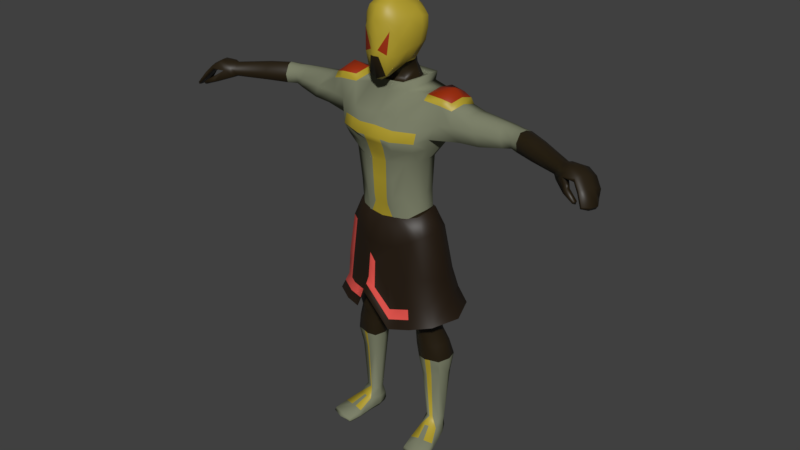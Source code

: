 # Source: raven.blend  (saved by Blender 2.81.16; exported with 4.5.12 LTS)
import bpy
from mathutils import Matrix  # noqa: F401  (used for matrix-valued properties, if any)

bpy.ops.wm.read_factory_settings(use_empty=True)
scene = bpy.context.scene
scene.name = 'Scene'

# ---- materials (node trees are filled in below, after node groups)
mat_material = bpy.data.materials.new('Material')
mat_material.alpha_threshold = 0.0
mat_material.use_transparent_shadow = False
mat_material.diffuse_color = (0.2071, 0.2215, 0.1463, 1.0)
mat_material.roughness = 0.5
mat_material.line_color = (0.0, 0.0, 0.0, 1.0)
mat_material_003 = bpy.data.materials.new('Material.003')
mat_material_003.use_transparent_shadow = False
mat_material_002 = bpy.data.materials.new('Material.002')
mat_material_002.use_transparent_shadow = False
mat_material_004 = bpy.data.materials.new('Material.004')
mat_material_004.use_transparent_shadow = False
mat_material_005 = bpy.data.materials.new('Material.005')
mat_material_005.use_transparent_shadow = False
mat_material_001 = bpy.data.materials.new('Material.001')
mat_material_001.alpha_threshold = 0.0
mat_material_001.use_transparent_shadow = False
mat_material_001.diffuse_color = (0.0, 0.0, 0.0, 1.0)
mat_material_001.roughness = 0.5
mat_material_001.specular_intensity = 0.0
mat_material_006 = bpy.data.materials.new('Material.006')
mat_material_006.use_transparent_shadow = False

# ---- material node trees
mat_material_003.use_nodes = True; mat_material_003.node_tree.nodes.clear()
_N = mat_material_003.node_tree.nodes; _L = mat_material_003.node_tree.links
n0 = _N.new('ShaderNodeOutputMaterial'); n0.name = 'Material Output'; n0.location = (300, 300)
n1 = _N.new('ShaderNodeBsdfPrincipled'); n1.name = 'Principled BSDF'; n1.location = (10, 300)
n1.distribution = 'GGX'
n1.subsurface_method = 'BURLEY'
n1.inputs[0].default_value = (0.01834, 0.01084, 0.00224, 1.0)
n1.inputs[3].default_value = 1.45
n1.inputs[27].default_value = (0.0, 0.0, 0.0, 1.0)
n1.inputs[28].default_value = 1.0
_L.new(n1.outputs[0], n0.inputs[0])
n0.is_active_output = True
mat_material_002.use_nodes = True; mat_material_002.node_tree.nodes.clear()
_N = mat_material_002.node_tree.nodes; _L = mat_material_002.node_tree.links
n0 = _N.new('ShaderNodeOutputMaterial'); n0.name = 'Material Output'; n0.location = (300, 300)
n1 = _N.new('ShaderNodeBsdfPrincipled'); n1.name = 'Principled BSDF'; n1.location = (10, 300)
n1.distribution = 'GGX'
n1.subsurface_method = 'BURLEY'
n1.inputs[0].default_value = (0.4487, 0.3417, 0.0254, 1.0)
n1.inputs[3].default_value = 1.45
n1.inputs[27].default_value = (0.0, 0.0, 0.0, 1.0)
n1.inputs[28].default_value = 1.0
_L.new(n1.outputs[0], n0.inputs[0])
n0.is_active_output = True
mat_material_004.use_nodes = True; mat_material_004.node_tree.nodes.clear()
_N = mat_material_004.node_tree.nodes; _L = mat_material_004.node_tree.links
n0 = _N.new('ShaderNodeOutputMaterial'); n0.name = 'Material Output'; n0.location = (300, 300)
n1 = _N.new('ShaderNodeBsdfPrincipled'); n1.name = 'Principled BSDF'; n1.location = (10, 300)
n1.distribution = 'GGX'
n1.subsurface_method = 'BURLEY'
n1.inputs[0].default_value = (0.3299, 0.02407, 8.036e-05, 1.0)
n1.inputs[3].default_value = 1.45
n1.inputs[27].default_value = (0.0, 0.0, 0.0, 1.0)
n1.inputs[28].default_value = 1.0
_L.new(n1.outputs[0], n0.inputs[0])
n0.is_active_output = True
mat_material_005.use_nodes = True; mat_material_005.node_tree.nodes.clear()
_N = mat_material_005.node_tree.nodes; _L = mat_material_005.node_tree.links
n0 = _N.new('ShaderNodeOutputMaterial'); n0.name = 'Material Output'; n0.location = (300, 300)
n1 = _N.new('ShaderNodeBsdfPrincipled'); n1.name = 'Principled BSDF'; n1.location = (10, 300)
n1.distribution = 'GGX'
n1.subsurface_method = 'BURLEY'
n1.inputs[0].default_value = (0.01607, 0.008153, 0.002361, 1.0)
n1.inputs[3].default_value = 1.45
n1.inputs[27].default_value = (0.0, 0.0, 0.0, 1.0)
n1.inputs[28].default_value = 1.0
_L.new(n1.outputs[0], n0.inputs[0])
n0.is_active_output = True
mat_material_006.use_nodes = True; mat_material_006.node_tree.nodes.clear()
_N = mat_material_006.node_tree.nodes; _L = mat_material_006.node_tree.links
n0 = _N.new('ShaderNodeOutputMaterial'); n0.name = 'Material Output'; n0.location = (300, 300)
n1 = _N.new('ShaderNodeBsdfPrincipled'); n1.name = 'Principled BSDF'; n1.location = (10, 300)
n1.distribution = 'GGX'
n1.subsurface_method = 'BURLEY'
n1.inputs[0].default_value = (0.8, 0.09007, 0.07301, 1.0)
n1.inputs[3].default_value = 1.45
n1.inputs[27].default_value = (0.0, 0.0, 0.0, 1.0)
n1.inputs[28].default_value = 1.0
_L.new(n1.outputs[0], n0.inputs[0])
n0.is_active_output = True

# ---- world
world_world = bpy.data.worlds.new('World'); scene.world = world_world
world_world.color = (0.05088, 0.05088, 0.05088)
world_world.use_sun_shadow = False
world_world.sun_shadow_jitter_overblur = 0.0
world_world.cycles.sampling_method = 'MANUAL'

# ---- meshes
me_cube = bpy.data.meshes.new('Cube')
me_cube.from_pydata([(0.3109, 0.7906, 6.585), (0.6881, -0.2632, 6.644), (0.2304, -0.5842, 5.113), (0.2458, -0.3407, 7.208), (0.3562, 0.3938, 7.005), (0.4052, 0.2686, 5.397), (0.361, -0.8361, 5.755), (0.2992, -0.8152, 6.631), (0.6533, -0.2855, 5.862), (0.71, 0.3318, 5.971), (0.7762, 0.3538, 6.652), (0.2494, 0.7835, 5.93), (0.3313, 0.6485, 6.818), (0.4777, 0.5885, 5.907), (0.5306, 0.236, 5.576), (0.5516, -0.2931, 6.851), (0.5107, -0.643, 5.698), (0.276, -0.7785, 5.166), (0.2752, 0.4892, 5.581), (0.5545, 0.5984, 6.529), (0.4573, -0.4132, 5.431), (0.612, 0.3547, 6.839), (0.5531, -0.5942, 6.481), (0.301, -0.7288, 6.986), (0.314, 0.05061, 7.099), (0.4218, 0.6302, 4.862), (0.2754, -0.1564, 5.328), (0.4104, -0.7753, 6.395), (0.7121, -0.2583, 6.282), (0.7742, 0.3569, 6.337), (0.7533, 0.02994, 5.954), (0.7956, 0.06015, 6.713), (0.2814, 0.8314, 6.296), (0.4414, -0.6121, 5.45), (0.5319, -0.5892, 6.71), (0.4489, 0.4383, 5.672), (0.5179, 0.5413, 6.726), (0.5264, 0.6177, 6.243), (0.5431, -0.08035, 5.52), (0.5982, 0.05305, 6.922), (0.5565, -0.5872, 6.123), (0.8192, 0.05688, 6.365), (1.131, 0.5507, 0.6797), (1.066, -0.3317, 0.6623), (1.747, -0.3226, 4.547), (1.052, 0.2807, 1.779), (1.131, 0.2623, 2.825), (1.451, 0.6518, 3.569), (1.025, -0.3117, 1.729), (1.104, -0.393, 2.816), (0.2693, 0.817, 0.243), (0.3161, -0.5933, 0.09682), (0.6311, 0.9022, 4.699), (0.6253, -0.3251, 4.7), (0.4455, -0.7118, 1.632), (0.4937, -0.7666, 2.756), (0.5649, -1.0, 3.429), (0.3921, 1.148, 3.458), (0.4377, 0.546, 2.733), (0.3778, 0.5747, 1.624), (0.2846, 0.53, 5.241), (0.3436, -0.1101, 4.993), (1.405, 0.5803, -5.883), (1.442, 0.2652, -5.879), (1.019, 0.501, -5.889), (1.077, 0.1401, -5.883), (1.132, -0.3466, 0.2154), (1.231, 0.4973, 0.1929), (0.3508, 0.6527, -0.2923), (0.3393, -0.4504, -0.3043), (1.009, 0.3706, 1.184), (0.9724, -0.3131, 1.152), (0.441, -0.6244, 0.8365), (0.4291, 0.6993, 0.831), (1.279, -0.1147, -2.157), (1.341, 0.441, -2.147), (0.6324, 0.4748, -2.17), (0.6301, -0.1501, -2.187), (1.333, -0.04092, -2.727), (1.382, 0.4648, -2.711), (0.7892, 0.4793, -2.783), (0.79, -0.07914, -2.8), (1.379, 0.515, -0.4485), (0.3985, 0.5414, -0.5584), (0.3978, -0.3583, -0.5815), (1.294, -0.3663, -0.4691), (1.562, 0.04188, -3.693), (1.627, 0.7017, -3.644), (0.8572, 0.6434, -3.656), (0.8609, -0.01501, -3.708), (1.362, 0.3974, -2.427), (0.711, 0.4406, -2.474), (0.7104, -0.1621, -2.498), (1.306, -0.1491, -2.446), (0.7746, 0.7729, 0.4576), (0.7327, -0.5364, 0.3849), (1.19, 0.9012, 4.543), (1.192, -0.3184, 4.576), (0.6731, -0.5389, 1.662), (0.7969, -0.6045, 2.761), (1.227, -0.7885, 3.476), (1.218, 1.022, 3.432), (0.7575, 0.4571, 2.751), (0.6246, 0.4885, 1.707), (1.195, 0.6212, -5.898), (1.175, 0.1371, -5.889), (0.7689, -0.5545, -0.04634), (0.7935, 0.6752, -0.06472), (0.7778, 0.5848, 1.004), (0.7782, -0.4992, 1.008), (0.9875, -0.2916, -2.173), (0.9895, 0.6199, -2.164), (1.092, -0.2003, -2.771), (1.091, 0.6335, -2.736), (0.8809, 0.7096, -0.5064), (0.8793, -0.5745, -0.5279), (1.137, -0.08235, -3.7), (1.245, 0.8782, -3.648), (1.042, 0.5715, -2.449), (1.042, -0.317, -2.475), (1.201, 0.1133, 0.7707), (1.102, -0.04181, 1.766), (1.178, -0.04265, 2.826), (0.1082, 0.1117, -0.04842), (0.7629, 0.2681, 4.777), (0.4808, 0.2908, 5.156), (1.499, 0.4458, -5.878), (0.9633, 0.2922, -5.886), (0.2075, 0.08575, -0.3548), (1.274, 0.09831, 0.297), (1.06, 0.02186, 1.208), (0.5161, 0.1654, -2.188), (1.409, 0.1811, -2.149), (0.6857, 0.1996, -2.803), (1.446, 0.2277, -2.708), (1.457, 0.09651, -0.447), (0.26, 0.1005, -0.5858), (0.7374, 0.3027, -3.685), (1.699, 0.3864, -3.666), (1.428, 0.1409, -2.43), (0.6011, 0.1452, -2.498), (1.001, 0.6254, -6.429), (1.204, 0.2716, 4.646), (1.675, 0.8297, 3.957), (1.675, -0.3514, 3.989), (0.4748, 1.106, 4.088), (0.5742, -0.7648, 4.029), (1.23, -0.5987, 4.035), (1.227, 0.9878, 4.041), (1.737, 0.8008, 4.486), (1.4, -0.3687, 3.529), (1.52, 0.1541, 3.464), (2.071, 0.7136, 3.99), (2.108, 0.6663, 4.414), (2.051, -0.2851, 4.016), (2.048, -0.2458, 4.46), (2.055, 0.2705, 4.511), (2.401, 0.1541, 3.613), (2.323, -0.2428, 3.655), (2.301, 0.6181, 3.685), (5.796, -0.3773, 3.867), (3.94, 0.481, 4.056), (3.899, 0.4247, 4.257), (3.783, -0.05896, 4.08), (3.792, 0.06752, 4.295), (3.863, 0.2338, 4.33), (3.86, 0.1993, 3.76), (3.783, -0.007191, 3.825), (3.919, 0.4515, 3.831), (4.671, -0.2687, 4.32), (5.795, -0.3591, 4.082), (5.638, -0.7259, 4.046), (5.664, -0.6069, 4.19), (5.763, -0.4614, 4.17), (5.62, -0.6583, 3.808), (5.558, -0.7678, 3.89), (5.713, -0.4836, 3.786), (4.66, -0.4454, 4.107), (4.654, -0.4109, 3.85), (4.739, -0.194, 3.78), (4.751, -0.093, 4.315), (4.764, 0.04415, 4.266), (4.821, 0.1036, 4.029), (4.8, 0.07243, 3.816), (2.523, 0.2567, 4.42), (2.898, -0.1786, 3.666), (2.488, -0.02315, 4.376), (2.734, -0.2269, 4.042), (2.573, 0.5598, 4.351), (2.822, 0.6513, 4.039), (2.949, 0.5771, 3.715), (2.986, 0.1685, 3.625), (6.652, -1.308, 3.499), (5.68, -0.8817, 3.822), (6.741, -0.6578, 3.537), (5.867, -0.3101, 3.852), (6.685, -1.305, 3.551), (5.741, -0.8337, 4.097), (6.771, -0.6549, 3.584), (5.898, -0.3245, 4.073), (6.278, -1.049, 3.991), (6.498, -0.3991, 3.912), (6.517, -0.3991, 4.001), (6.299, -1.049, 4.091), (6.709, -0.5418, 3.7), (6.734, -0.5418, 3.768), (6.489, -1.167, 3.865), (6.462, -1.167, 3.79), (5.907, -0.9747, 3.989), (6.207, -0.3063, 3.973), (6.241, -0.3063, 4.123), (6.038, -0.956, 4.212), (6.833, -0.8979, 3.401), (6.776, -1.126, 3.425), (5.742, -0.6998, 3.757), (5.763, -0.4633, 3.782), (6.835, -1.12, 3.52), (6.893, -0.892, 3.496), (5.863, -0.4633, 4.21), (5.795, -0.6646, 4.215), (6.456, -0.6386, 4.076), (6.382, -0.8437, 4.104), (6.343, -0.8437, 3.921), (6.417, -0.6386, 3.893), (6.533, -0.9583, 3.727), (6.585, -0.7915, 3.705), (6.664, -0.75, 3.835), (6.582, -0.9583, 3.866), (6.189, -0.551, 4.23), (6.121, -0.7535, 4.256), (5.981, -0.7694, 3.901), (6.119, -0.551, 3.925), (6.414, -1.279, 3.553), (6.077, -1.166, 3.678), (6.451, -1.182, 3.509), (6.101, -1.04, 3.631), (6.447, -1.279, 3.618), (6.15, -1.166, 3.814), (6.48, -1.182, 3.61), (6.183, -1.04, 3.792), (1.111, -0.9899, -6.562), (1.098, -0.997, -6.403), (1.018, 0.5888, -6.528), (0.9823, 0.59, -6.215), (1.812, -0.856, -6.562), (1.827, -0.8579, -6.403), (1.333, 0.6469, -6.527), (1.339, 0.6515, -6.213), (0.9968, -0.119, -6.513), (1.023, -0.08886, -6.118), (1.598, -0.004279, -6.513), (1.522, 0.01506, -6.115), (0.9173, 0.269, -6.176), (1.465, 0.3623, -6.546), (0.985, 0.2707, -6.546), (1.497, 0.3884, -6.175), (1.164, 0.6365, -6.538), (1.142, 0.6853, -6.224), (1.467, -0.9532, -6.574), (1.469, -0.9595, -6.396), (1.183, -0.1014, -6.073), (1.298, -0.06383, -6.536), (1.225, 0.3172, -6.572), (1.087, -1.036, -6.486), (1.336, 0.6844, -6.429), (1.851, -0.8903, -6.486), (1.653, 0.01115, -6.414), (0.9401, -0.1248, -6.414), (1.507, 0.3843, -6.443), (0.9383, 0.2759, -6.443), (1.484, -1.04, -6.486), (1.151, 0.7055, -6.424), (1.045, -0.5844, -6.555), (1.737, -0.4435, -6.312), (1.029, -0.5785, -6.312), (1.724, -0.4548, -6.555), (1.279, -0.5374, -6.271), (1.386, -0.5242, -6.579), (0.9844, -0.6044, -6.467), (1.788, -0.451, -6.467), (0.4468, -0.1463, 4.809), (0.5632, 0.2748, 4.911), (3.512, 0.2402, 4.365), (3.548, -0.06175, 3.774), (3.504, -0.1148, 4.071), (3.447, 0.03724, 4.326), (3.553, 0.4685, 4.29), (3.65, 0.5364, 4.052), (3.667, 0.4939, 3.791), (3.631, 0.1902, 3.712), (4.076, -0.05774, 4.34), (4.055, -0.1434, 3.824), (4.184, 0.3124, 4.295), (4.221, 0.3718, 4.047), (4.199, 0.3407, 3.817), (4.055, -0.1985, 4.09), (4.138, 0.07429, 3.755), (4.141, 0.1107, 4.369), (1.522, 0.5974, -3.141), (0.8077, 0.5745, -3.185), (0.8101, -0.06253, -3.222), (1.461, -0.01275, -3.176), (1.169, 0.7781, -3.156), (1.168, -0.1245, -3.205), (1.592, 0.3082, -3.151), (0.6908, 0.2497, -3.211), (1.503, 0.1699, -4.292), (1.517, 0.6825, -4.269), (0.9092, 0.6093, -4.278), (0.9423, 0.07239, -4.302), (1.145, 0.01032, -4.301), (1.205, 0.7961, -4.279), (0.8167, 0.3195, -4.291), (1.605, 0.4463, -4.277), (1.359, -0.2375, -1.526), (1.437, 0.4751, -1.51), (0.5446, 0.5049, -1.582), (0.5431, -0.2511, -1.603), (0.9878, 0.6603, -1.55), (0.986, -0.4284, -1.566), (1.514, 0.1387, -1.51), (0.4105, 0.1329, -1.606), (1.376, 0.4875, 3.251), (0.4304, 0.8869, 3.149), (0.5507, -0.8786, 3.144), (1.119, -0.6904, 3.172), (1.109, 0.778, 3.143), (1.435, 0.07809, 3.193), (1.335, -0.3651, 3.225), (0.1358, -0.9061, 5.696), (0.1482, -0.9235, 6.17), (0.1099, -0.9184, 5.869), (1.735, -0.2436, 4.723), (1.256, -0.24, 4.747), (1.266, 0.2691, 4.808), (1.255, 0.8123, 4.719), (1.767, 0.2681, 4.909), (1.726, 0.7257, 4.67), (2.001, 0.2681, 4.692), (1.995, -0.1774, 4.648), (2.046, 0.6096, 4.608), (0.6488, 0.9424, 4.937), (0.6426, -0.3609, 4.938), (0.7888, 0.2691, 5.02), (0.4925, 0.8512, 4.839), (0.532, -0.3753, 4.948), (0.7158, 0.2897, 4.999), (0.2228, -0.7118, 1.601), (0.2468, -0.7666, 2.728), (0.2825, -1.052, 3.466), (0.8959, -0.8942, 3.453), (0.5222, -0.8226, 2.95), (0.4696, -0.7392, 2.194), (0.5695, -0.8824, 3.729), (0.4433, -0.6681, 1.234), (0.2205, -0.6244, 0.811), (1.229, -0.6936, 3.756), (0.9023, -0.6818, 4.032), (0.2871, -0.7648, 4.043), (0.2754, -0.9077, 3.152), (0.2611, -0.8372, 2.94), (0.2848, -0.9086, 3.755), (0.8991, -0.788, 3.742), (0.2789, -0.9801, 3.309), (0.2348, -0.7392, 2.164), (0.2216, -0.6681, 1.365), (1.473, 0.2176, -5.085), (1.297, -0.03155, -3.694), (1.256, 0.1898, -5.882), (1.16, 0.0737, -5.095), (1.482, 0.1402, -5.997), (1.179, 0.01783, -5.981), (1.3, -0.05449, -6.092), (1.629, -0.2142, -6.214), (1.231, -0.3194, -6.172), (1.456, -0.5018, -6.289), (1.532, 0.1059, -3.993), (1.141, -0.03601, -4.001), (1.272, 0.07878, -4.294), (1.285, 0.02361, -3.994), (1.378, -0.2781, -6.19), (1.278, 0.06767, -5.987), (1.264, 0.1343, -5.088), (-0.3109, 0.7906, 6.585), (-0.6881, -0.2632, 6.644), (-0.2304, -0.5842, 5.113), (-0.2458, -0.3407, 7.208), (-0.3562, 0.3938, 7.005), (-0.4052, 0.2686, 5.397), (-0.361, -0.8361, 5.755), (-0.2992, -0.8152, 6.631), (-0.6533, -0.2855, 5.862), (-0.71, 0.3318, 5.971), (-0.7762, 0.3538, 6.652), (-0.2494, 0.7835, 5.93), (-0.3313, 0.6485, 6.818), (-0.4777, 0.5885, 5.907), (-0.5306, 0.236, 5.576), (-0.5516, -0.2931, 6.851), (-0.5107, -0.643, 5.698), (-0.276, -0.7785, 5.166), (-0.2752, 0.4892, 5.581), (-0.5545, 0.5984, 6.529), (-0.4573, -0.4132, 5.431), (-0.612, 0.3547, 6.839), (-0.5531, -0.5942, 6.481), (-0.301, -0.7288, 6.986), (0.0, -0.3689, 7.26), (0.0, 0.4221, 7.073), (-0.314, 0.05061, 7.099), (0.0, -0.6123, 4.97), (-0.4218, 0.6302, 4.862), (-0.2754, -0.1564, 5.328), (-0.4104, -0.7753, 6.395), (0.0, -0.9519, 5.704), (0.0, -0.9445, 6.677), (-0.7121, -0.2583, 6.282), (-0.7742, 0.3569, 6.337), (-0.7533, 0.02994, 5.954), (-0.7956, 0.06015, 6.713), (-0.2814, 0.8314, 6.296), (0.0, 0.8655, 5.946), (0.0, 0.873, 6.648), (-0.4414, -0.6121, 5.45), (-0.5319, -0.5892, 6.71), (-0.4489, 0.4383, 5.672), (-0.5179, 0.5413, 6.726), (-0.5264, 0.6177, 6.243), (-0.5431, -0.08035, 5.52), (-0.5982, 0.05305, 6.922), (-0.5565, -0.5872, 6.123), (-0.8192, 0.05688, 6.365), (0.0, 0.5449, 5.568), (0.0, 0.705, 6.881), (0.0, -0.8365, 5.055), (0.0, -0.7867, 7.029), (0.0, 0.05016, 7.166), (0.0, -0.1564, 5.26), (0.0, -0.9781, 6.191), (0.0, 0.9262, 6.347), (-1.131, 0.5507, 0.6797), (-1.066, -0.3317, 0.6623), (-1.747, -0.3226, 4.547), (0.0, 0.9091, 0.1388), (0.0, -0.682, -0.003355), (0.0, 0.7634, 4.707), (0.0, -0.3251, 4.607), (-1.052, 0.2807, 1.779), (-1.131, 0.2623, 2.825), (-1.451, 0.6518, 3.569), (-1.025, -0.3117, 1.729), (-1.104, -0.393, 2.816), (0.0, 0.4867, 1.605), (0.0, 0.4652, 2.699), (0.0, 1.043, 3.532), (0.0, -1.105, 3.504), (0.0, -0.7666, 2.699), (0.0, -0.7118, 1.569), (-0.2693, 0.817, 0.243), (-0.3161, -0.5933, 0.09682), (-0.6311, 0.9022, 4.699), (-0.6253, -0.3251, 4.7), (-0.4455, -0.7118, 1.632), (-0.4937, -0.7666, 2.756), (-0.5649, -1.0, 3.429), (-0.3921, 1.148, 3.458), (-0.4377, 0.546, 2.733), (-0.3778, 0.5747, 1.624), (0.0, 0.53, 5.247), (0.0, -0.1101, 4.993), (-0.2846, 0.53, 5.241), (-0.3436, -0.1101, 4.993), (-1.405, 0.5803, -5.883), (-1.442, 0.2652, -5.879), (-1.019, 0.501, -5.889), (-1.077, 0.1401, -5.883), (-1.132, -0.3466, 0.2154), (-1.231, 0.4973, 0.1929), (-0.3508, 0.6527, -0.2923), (-0.3393, -0.4504, -0.3043), (0.0, -0.6244, 0.7855), (-1.009, 0.3706, 1.184), (-0.9724, -0.3131, 1.152), (0.0, 0.6664, 0.7817), (-0.441, -0.6244, 0.8365), (-0.4291, 0.6993, 0.831), (-1.279, -0.1147, -2.157), (-1.341, 0.441, -2.147), (-0.6324, 0.4748, -2.17), (-0.6301, -0.1501, -2.187), (-1.333, -0.04092, -2.727), (-1.382, 0.4648, -2.711), (-0.7892, 0.4793, -2.783), (-0.79, -0.07914, -2.8), (-1.379, 0.515, -0.4485), (-0.3985, 0.5414, -0.5584), (-0.3978, -0.3583, -0.5815), (-1.294, -0.3663, -0.4691), (-1.562, 0.04188, -3.693), (-1.627, 0.7017, -3.644), (-0.8572, 0.6434, -3.656), (-0.8609, -0.01501, -3.708), (-1.362, 0.3974, -2.427), (-0.711, 0.4406, -2.474), (-0.7104, -0.1621, -2.498), (-1.306, -0.1491, -2.446), (-0.7746, 0.7729, 0.4576), (-0.7327, -0.5364, 0.3849), (-1.19, 0.9012, 4.543), (-1.192, -0.3184, 4.576), (-0.6731, -0.5389, 1.662), (-0.7969, -0.6045, 2.761), (-1.227, -0.7885, 3.476), (-1.218, 1.022, 3.432), (-0.7575, 0.4571, 2.751), (-0.6246, 0.4885, 1.707), (-1.195, 0.6212, -5.898), (-1.175, 0.1371, -5.889), (-0.7689, -0.5545, -0.04634), (-0.7935, 0.6752, -0.06472), (-0.7778, 0.5848, 1.004), (-0.7782, -0.4992, 1.008), (-0.9875, -0.2916, -2.173), (-0.9895, 0.6199, -2.164), (-1.092, -0.2003, -2.771), (-1.091, 0.6335, -2.736), (-0.8809, 0.7096, -0.5064), (-0.8793, -0.5745, -0.5279), (-1.137, -0.08235, -3.7), (-1.245, 0.8782, -3.648), (-1.042, 0.5715, -2.449), (-1.042, -0.317, -2.475), (-1.201, 0.1133, 0.7707), (0.0, 0.114, -0.05206), (-1.102, -0.04181, 1.766), (-1.178, -0.04265, 2.826), (-0.1082, 0.1117, -0.04842), (-0.7629, 0.2681, 4.777), (0.0, 0.6302, 4.866), (-0.4808, 0.2908, 5.156), (-1.499, 0.4458, -5.878), (-0.9633, 0.2922, -5.886), (-0.2075, 0.08575, -0.3548), (-1.274, 0.09831, 0.297), (-1.06, 0.02186, 1.208), (-0.5161, 0.1654, -2.188), (-1.409, 0.1811, -2.149), (-0.6857, 0.1996, -2.803), (-1.446, 0.2277, -2.708), (-1.457, 0.09651, -0.447), (-0.26, 0.1005, -0.5858), (-0.7374, 0.3027, -3.685), (-1.699, 0.3864, -3.666), (-1.428, 0.1409, -2.43), (-0.6011, 0.1452, -2.498), (-1.001, 0.6254, -6.429), (-1.204, 0.2716, 4.646), (-1.675, 0.8297, 3.957), (-1.675, -0.3514, 3.989), (0.0, 1.001, 4.13), (0.0, -0.7648, 4.057), (-0.4748, 1.106, 4.088), (-0.5742, -0.7648, 4.029), (-1.23, -0.5987, 4.035), (-1.227, 0.9878, 4.041), (-1.737, 0.8008, 4.486), (-1.4, -0.3687, 3.529), (-1.52, 0.1541, 3.464), (-2.071, 0.7136, 3.99), (-2.108, 0.6663, 4.414), (-2.051, -0.2851, 4.016), (-2.048, -0.2458, 4.46), (-2.055, 0.2705, 4.511), (-2.401, 0.1541, 3.613), (-2.323, -0.2428, 3.655), (-2.301, 0.6181, 3.685), (-5.796, -0.3773, 3.867), (-3.94, 0.481, 4.056), (-3.899, 0.4247, 4.257), (-3.783, -0.05896, 4.08), (-3.792, 0.06752, 4.295), (-3.863, 0.2338, 4.33), (-3.86, 0.1993, 3.76), (-3.783, -0.007191, 3.825), (-3.919, 0.4515, 3.831), (-4.671, -0.2687, 4.32), (-5.795, -0.3591, 4.082), (-5.638, -0.7259, 4.046), (-5.664, -0.6069, 4.19), (-5.763, -0.4614, 4.17), (-5.62, -0.6583, 3.808), (-5.558, -0.7678, 3.89), (-5.713, -0.4836, 3.786), (-4.66, -0.4454, 4.107), (-4.654, -0.4109, 3.85), (-4.739, -0.194, 3.78), (-4.751, -0.093, 4.315), (-4.764, 0.04415, 4.266), (-4.821, 0.1036, 4.029), (-4.8, 0.07243, 3.816), (-2.523, 0.2567, 4.42), (-2.898, -0.1786, 3.666), (-2.488, -0.02315, 4.376), (-2.734, -0.2269, 4.042), (-2.573, 0.5598, 4.351), (-2.822, 0.6513, 4.039), (-2.949, 0.5771, 3.715), (-2.986, 0.1685, 3.625), (-6.652, -1.308, 3.499), (-5.68, -0.8817, 3.822), (-6.741, -0.6578, 3.537), (-5.867, -0.3101, 3.852), (-6.685, -1.305, 3.551), (-5.741, -0.8337, 4.097), (-6.771, -0.6549, 3.584), (-5.898, -0.3245, 4.073), (-6.278, -1.049, 3.991), (-6.498, -0.3991, 3.912), (-6.517, -0.3991, 4.001), (-6.299, -1.049, 4.091), (-6.709, -0.5418, 3.7), (-6.734, -0.5418, 3.768), (-6.489, -1.167, 3.865), (-6.462, -1.167, 3.79), (-5.907, -0.9747, 3.989), (-6.207, -0.3063, 3.973), (-6.241, -0.3063, 4.123), (-6.038, -0.956, 4.212), (-6.833, -0.8979, 3.401), (-6.776, -1.126, 3.425), (-5.742, -0.6998, 3.757), (-5.763, -0.4633, 3.782), (-6.835, -1.12, 3.52), (-6.893, -0.892, 3.496), (-5.863, -0.4633, 4.21), (-5.795, -0.6646, 4.215), (-6.456, -0.6386, 4.076), (-6.382, -0.8437, 4.104), (-6.343, -0.8437, 3.921), (-6.417, -0.6386, 3.893), (-6.533, -0.9583, 3.727), (-6.585, -0.7915, 3.705), (-6.664, -0.75, 3.835), (-6.582, -0.9583, 3.866), (-6.189, -0.551, 4.23), (-6.121, -0.7535, 4.256), (-5.981, -0.7694, 3.901), (-6.119, -0.551, 3.925), (-6.414, -1.279, 3.553), (-6.077, -1.166, 3.678), (-6.451, -1.182, 3.509), (-6.101, -1.04, 3.631), (-6.447, -1.279, 3.618), (-6.15, -1.166, 3.814), (-6.48, -1.182, 3.61), (-6.183, -1.04, 3.792), (-1.111, -0.9899, -6.562), (-1.098, -0.997, -6.403), (-1.018, 0.5888, -6.528), (-0.9823, 0.59, -6.215), (-1.812, -0.856, -6.562), (-1.827, -0.8579, -6.403), (-1.333, 0.6469, -6.527), (-1.339, 0.6515, -6.213), (-0.9968, -0.119, -6.513), (-1.023, -0.08886, -6.118), (-1.598, -0.004279, -6.513), (-1.522, 0.01506, -6.115), (-0.9173, 0.269, -6.176), (-1.465, 0.3623, -6.546), (-0.985, 0.2707, -6.546), (-1.497, 0.3884, -6.175), (-1.164, 0.6365, -6.538), (-1.142, 0.6853, -6.224), (-1.467, -0.9532, -6.574), (-1.469, -0.9595, -6.396), (-1.183, -0.1014, -6.073), (-1.298, -0.06383, -6.536), (-1.225, 0.3172, -6.572), (-1.087, -1.036, -6.486), (-1.336, 0.6844, -6.429), (-1.851, -0.8903, -6.486), (-1.653, 0.01115, -6.414), (-0.9401, -0.1248, -6.414), (-1.507, 0.3843, -6.443), (-0.9383, 0.2759, -6.443), (-1.484, -1.04, -6.486), (-1.151, 0.7055, -6.424), (-1.045, -0.5844, -6.555), (-1.737, -0.4435, -6.312), (-1.029, -0.5785, -6.312), (-1.724, -0.4548, -6.555), (-1.279, -0.5374, -6.271), (-1.386, -0.5242, -6.579), (-0.9844, -0.6044, -6.467), (-1.788, -0.451, -6.467), (-0.4468, -0.1463, 4.809), (0.0, -0.1463, 4.811), (-0.5632, 0.2748, 4.911), (-3.512, 0.2402, 4.365), (-3.548, -0.06175, 3.774), (-3.504, -0.1148, 4.071), (-3.447, 0.03724, 4.326), (-3.553, 0.4685, 4.29), (-3.65, 0.5364, 4.052), (-3.667, 0.4939, 3.791), (-3.631, 0.1902, 3.712), (-4.076, -0.05774, 4.34), (-4.055, -0.1434, 3.824), (-4.184, 0.3124, 4.295), (-4.221, 0.3718, 4.047), (-4.199, 0.3407, 3.817), (-4.055, -0.1985, 4.09), (-4.138, 0.07429, 3.755), (-4.141, 0.1107, 4.369), (-1.522, 0.5974, -3.141), (-0.8077, 0.5745, -3.185), (-0.8101, -0.06253, -3.222), (-1.461, -0.01275, -3.176), (-1.169, 0.7781, -3.156), (-1.168, -0.1245, -3.205), (-1.592, 0.3082, -3.151), (-0.6908, 0.2497, -3.211), (-1.503, 0.1699, -4.292), (-1.517, 0.6825, -4.269), (-0.9092, 0.6093, -4.278), (-0.9423, 0.07239, -4.302), (-1.145, 0.01032, -4.301), (-1.205, 0.7961, -4.279), (-0.8167, 0.3195, -4.291), (-1.605, 0.4463, -4.277), (-1.359, -0.2375, -1.526), (-1.437, 0.4751, -1.51), (-0.5446, 0.5049, -1.582), (-0.5431, -0.2511, -1.603), (-0.9878, 0.6603, -1.55), (-0.986, -0.4284, -1.566), (-1.514, 0.1387, -1.51), (-0.4105, 0.1329, -1.606), (-1.376, 0.4875, 3.251), (0.0, 0.7934, 3.176), (0.0, -0.9368, 3.16), (-0.4304, 0.8869, 3.149), (-0.5507, -0.8786, 3.144), (-1.119, -0.6904, 3.172), (-1.109, 0.778, 3.143), (-1.435, 0.07809, 3.193), (-1.335, -0.3651, 3.225), (-0.1358, -0.9061, 5.696), (-0.1482, -0.9235, 6.17), (0.0, -0.965, 5.947), (-0.1099, -0.9184, 5.869), (-1.735, -0.2436, 4.723), (-1.256, -0.24, 4.747), (-1.266, 0.2691, 4.808), (-1.255, 0.8123, 4.719), (-1.767, 0.2681, 4.909), (-1.726, 0.7257, 4.67), (-2.001, 0.2681, 4.692), (-1.995, -0.1774, 4.648), (-2.046, 0.6096, 4.608), (0.0, 0.9739, 4.945), (0.0, 0.8512, 4.833), (-0.6488, 0.9424, 4.937), (-0.6426, -0.3609, 4.938), (0.0, -0.3609, 4.839), (-0.7888, 0.2691, 5.02), (-0.4925, 0.8512, 4.839), (-0.532, -0.3753, 4.948), (0.0, -0.3317, 4.879), (-0.7158, 0.2897, 4.999), (0.0, -0.9349, 3.781), (0.0, -0.8517, 2.93), (0.0, -0.7392, 2.134), (-0.2228, -0.7118, 1.601), (-0.2468, -0.7666, 2.728), (-0.2825, -1.052, 3.466), (-0.8959, -0.8942, 3.453), (-0.5222, -0.8226, 2.95), (-0.4696, -0.7392, 2.194), (-0.5695, -0.8824, 3.729), (0.0, -0.6681, 1.337), (-0.4433, -0.6681, 1.234), (-0.2205, -0.6244, 0.811), (-1.229, -0.6936, 3.756), (-0.9023, -0.6818, 4.032), (-0.2871, -0.7648, 4.043), (0.0, -1.021, 3.332), (-0.2754, -0.9077, 3.152), (-0.2611, -0.8372, 2.94), (-0.2848, -0.9086, 3.755), (-0.8991, -0.788, 3.742), (-0.2789, -0.9801, 3.309), (-0.2348, -0.7392, 2.164), (-0.2216, -0.6681, 1.365), (-1.473, 0.2176, -5.085), (-1.297, -0.03155, -3.694), (-1.256, 0.1898, -5.882), (-1.16, 0.0737, -5.095), (-1.482, 0.1402, -5.997), (-1.179, 0.01783, -5.981), (-1.3, -0.05449, -6.092), (-1.629, -0.2142, -6.214), (-1.231, -0.3194, -6.172), (-1.456, -0.5018, -6.289), (-1.532, 0.1059, -3.993), (-1.141, -0.03601, -4.001), (-1.272, 0.07878, -4.294), (-1.285, 0.02361, -3.994), (-1.378, -0.2781, -6.19), (-1.278, 0.06767, -5.987), (-1.264, 0.1343, -5.088), (1.513, 0.6782, -0.721), (1.411, -0.5436, -0.6933), (1.061, 0.4229, 1.179), (1.07, -0.2626, 1.081), (0.2968, 1.05, -0.8532), (0.3578, -0.7888, -1.012), (0.4216, -0.6583, 1.025), (0.3503, 0.6965, 1.016), (1.259, 0.6134, 0.574), (1.255, -0.4075, 0.5339), (0.5045, -0.7096, 0.1314), (0.4893, 0.9775, 0.1243), (0.9557, 0.9929, -0.69), (0.901, -0.7145, -0.8557), (0.6997, -0.6096, 1.01), (0.6102, 0.6466, 1.104), (0.9337, 0.8672, 0.3444), (0.9342, -0.55, 0.3498), (1.734, 0.1079, -0.811), (1.112, 0.04727, 1.166), (1.421, 0.1141, 0.6049), (-1.492, 0.7031, -0.5844), (-1.421, -0.459, -0.7249), (0.004476, 1.17, -0.921), (-0.2382, -0.9045, -0.2009), (-1.061, 0.3869, 1.179), (-1.076, -0.2467, 1.112), (0.0, 0.6316, 0.9958), (0.0, -0.6583, 0.9579), (-0.2878, 1.05, -0.8532), (-0.5357, -0.7888, -0.7422), (-0.4216, -0.6583, 1.025), (-0.3503, 0.6965, 1.016), (4.571e-05, -0.7546, 0.06647), (-1.301, 0.6358, 0.574), (-1.276, -0.3877, 0.5028), (4.571e-05, 0.997, 0.06162), (-0.5044, -0.7096, 0.1314), (-0.4892, 0.9775, 0.1243), (-0.9467, 0.9929, -0.69), (-0.892, -0.7145, -0.7043), (-0.7057, -0.6078, 1.041), (-0.6521, 0.6729, 1.104), (-0.9336, 0.8316, 0.3444), (-0.9341, -0.55, 0.3498), (-1.695, 0.1327, -0.6744), (-1.113, 0.04727, 1.166), (-1.37, 0.1141, 0.6049), (1.608, 0.86, -1.408), (1.585, -0.5331, -1.531), (0.3379, 1.253, -1.712), (0.4069, -0.8261, -1.892), (1.083, 1.188, -1.528), (1.021, -0.7422, -1.715), (1.836, 0.2154, -1.51), (-1.592, 0.86, -1.408), (-1.498, -0.4405, -1.531), (0.007552, 1.388, -1.789), (-0.2668, -0.9569, -0.9748), (-0.3228, 1.253, -1.712), (-0.603, -0.8261, -1.587), (-1.068, 1.188, -1.528), (-1.006, -0.7422, -1.544), (-1.696, 0.2154, -1.51), (1.857, 0.9604, -1.913), (1.831, -0.6476, -2.055), (0.3917, 1.413, -2.263), (0.4713, -0.9859, -2.471), (1.251, 1.339, -2.051), (1.18, -0.8891, -2.267), (2.12, 0.2163, -2.03), (-1.837, 0.9604, -1.913), (-1.727, -0.5408, -2.055), (0.01033, 1.57, -2.352), (-0.3063, -1.137, -1.412), (-0.371, 1.413, -2.263), (-0.6944, -0.9859, -2.119), (-1.231, 1.339, -2.051), (-1.159, -0.8891, -2.069), (-1.955, 0.2163, -2.03), (-1.349, -0.4233, -0.111), (-1.157, -0.5868, -0.7146), (-1.105, -0.4688, 0.4263), (-0.9131, -0.6323, -0.1773), (-0.8044, -0.7842, -1.565), (-1.252, -0.5913, -1.538), (-1.459, -0.4497, -1.128), (-0.9489, -0.7284, -1.124), (-0.9269, -0.9375, -2.094), (-1.443, -0.7149, -2.062), (-1.083, -0.8156, -1.807), (-1.613, -0.4906, -1.793), (-0.6487, -0.906, -1.853), (-0.8656, -0.8608, -1.83), (-1.348, -0.6531, -1.8), (-1.204, -0.5891, -1.126), (-1.131, -0.5278, -0.1442), (-0.08761, -0.8788, -0.4593), (-0.07733, -0.9237, -1.286), (0.7139, -0.7842, -1.803), (-0.2525, -0.9307, -0.5879), (0.3823, -0.8074, -1.452), (0.08248, -1.061, -1.942), (0.8256, -0.9375, -2.369), (0.4391, -0.906, -2.181), (-0.2865, -1.047, -1.194), (1.1, -0.8156, -1.991), (0.7697, -0.8608, -2.086), (0.07627, -0.9764, -1.688), (-0.08247, -0.9013, -0.8727), (0.4797, 0.2107, 1.122), (0.484, -0.1006, 1.077), (0.1896, -0.2803, 1.052), (0.1572, 0.335, 1.047), (0.3159, -0.2582, 1.044), (0.2752, 0.3123, 1.087), (0.5031, 0.04013, 1.115), (-0.4835, 0.1944, 1.122), (-0.4906, -0.09336, 1.091), (-0.001887, 0.3055, 1.038), (-0.001887, -0.2803, 1.021), (-0.1934, -0.2803, 1.052), (-0.161, 0.335, 1.047), (-0.3224, -0.2573, 1.059), (-0.298, 0.3243, 1.087), (-0.5075, 0.04013, 1.115)], [], [(0, 32, 439, 422), (0, 422, 433, 12), (0, 12, 36, 19), (0, 19, 37, 32), (1, 28, 41, 31), (1, 31, 39, 15), (1, 15, 34, 22), (1, 22, 40, 28), (2, 410, 437, 26), (2, 26, 38, 20), (2, 20, 33, 17), (2, 17, 434, 410), (3, 15, 39, 24), (3, 24, 436, 407), (3, 407, 435, 23), (3, 23, 34, 15), (4, 21, 36, 12), (4, 12, 433, 408), (4, 408, 436, 24), (4, 24, 39, 21), (18, 60, 468, 432), (5, 18, 35, 14), (5, 14, 38, 26), (5, 125, 60, 18), (6, 17, 33, 16), (6, 16, 40, 27), (331, 330, 438, 750), (329, 414, 434, 17), (7, 27, 40, 22), (7, 22, 34, 23), (7, 23, 435, 415), (7, 415, 438, 330, 27), (8, 20, 38, 30), (8, 30, 41, 28), (8, 28, 40, 16), (8, 16, 33, 20), (9, 14, 35, 13), (9, 13, 37, 29), (9, 29, 41, 30), (9, 30, 38, 14), (10, 29, 37, 19), (10, 19, 36, 21), (10, 21, 39, 31), (10, 31, 41, 29), (11, 18, 432, 421), (11, 421, 439, 32), (11, 32, 37, 13), (11, 13, 35, 18), (73, 50, 443, 483), (146, 53, 446, 560, 358), (25, 538, 468, 60), (123, 51, 444, 533), (365, 347, 457, 781), (364, 348, 456, 773), (363, 349, 455, 787), (145, 57, 454, 559), (323, 58, 453, 740), (58, 59, 452, 453), (130, 121, 48, 71), (121, 122, 49, 48), (327, 151, 150, 328), (102, 103, 59, 58), (326, 102, 58, 323), (148, 101, 57, 145), (325, 100, 350, 56, 349, 363, 359, 324), (98, 99, 55, 352, 54), (109, 98, 54, 354, 72), (313, 306, 366, 63, 126), (142, 124, 53, 97), (147, 97, 53, 146, 357), (108, 94, 50, 73), (26, 61, 125, 5), (281, 25, 60, 125), (697, 280, 61, 469), (63, 370, 251, 255, 126), (311, 307, 62, 104), (312, 308, 64, 127), (310, 309, 65, 105, 369), (95, 51, 69, 106), (123, 50, 68, 128), (94, 42, 67, 107), (120, 43, 66, 129), (103, 108, 73, 59), (95, 109, 72, 51), (120, 130, 71, 43), (51, 72, 355, 480, 444), (59, 73, 483, 452), (319, 317, 77, 110), (321, 316, 76, 131), (318, 315, 75, 111), (320, 314, 74, 132), (119, 92, 81, 112), (140, 91, 80, 133), (118, 90, 79, 113), (139, 93, 78, 134), (129, 66, 85, 135), (107, 67, 82, 114), (128, 68, 83, 136), (106, 69, 84, 115), (303, 300, 89, 116), (305, 299, 88, 137), (302, 298, 87, 117), (304, 301, 86, 138), (132, 74, 93, 139), (111, 75, 90, 118), (131, 76, 91, 140), (110, 77, 92, 119), (74, 110, 119, 93), (76, 111, 118, 91), (299, 302, 117, 88), (301, 303, 116, 367, 86), (66, 106, 115, 85), (68, 107, 114, 83), (91, 118, 113, 80), (93, 119, 112, 78), (316, 318, 111, 76), (314, 319, 110, 74), (43, 71, 109, 95), (45, 70, 108, 103), (50, 94, 107, 68), (43, 95, 106, 66), (379, 378, 306, 376, 86, 367), (308, 311, 104, 64), (70, 42, 94, 108), (144, 44, 97, 147), (153, 149, 337, 340), (71, 48, 98, 109), (48, 49, 99, 98), (328, 150, 100, 325), (143, 47, 101, 148), (322, 46, 102, 326), (46, 45, 103, 102), (156, 153, 340, 338), (249, 260, 371, 105), (77, 131, 140, 92), (75, 132, 139, 90), (298, 304, 138, 87), (300, 305, 137, 89), (69, 128, 136, 84), (67, 129, 135, 82), (90, 139, 134, 79), (92, 140, 133, 81), (315, 320, 132, 75), (317, 321, 131, 77), (42, 70, 130, 120), (42, 120, 129, 67), (51, 123, 128, 69), (309, 312, 127, 65), (127, 252, 249, 65), (280, 281, 125, 61), (437, 469, 61, 26), (96, 52, 124, 142), (307, 313, 126, 62), (322, 47, 151, 327), (45, 46, 122, 121), (70, 45, 121, 130), (50, 123, 533, 443), (149, 143, 148, 96), (150, 144, 147, 356, 100), (358, 560, 771, 361, 353, 146), (96, 148, 145, 52), (52, 145, 559, 445), (362, 353, 56, 350, 100, 356), (282, 285, 164, 165), (286, 282, 165, 162), (284, 283, 167, 163), (285, 284, 163, 164), (44, 155, 339, 332), (143, 149, 153, 152), (47, 143, 152, 159), (151, 47, 159, 157), (150, 151, 157, 158), (44, 144, 154, 155), (144, 150, 158, 154), (96, 142, 334, 335), (181, 180, 173, 170), (177, 178, 175, 171), (169, 177, 171, 172), (178, 179, 174, 175), (287, 286, 162, 161), (288, 287, 161, 168), (289, 288, 168, 166), (283, 289, 166, 167), (173, 218, 199, 170), (172, 219, 218, 173), (171, 197, 219, 172), (175, 193, 197, 171), (180, 169, 172, 173), (182, 181, 170, 160), (183, 182, 160, 176), (179, 183, 176, 174), (296, 294, 183, 179), (294, 293, 182, 183), (293, 292, 181, 182), (297, 290, 169, 180), (291, 296, 179, 178), (290, 295, 177, 169), (295, 291, 178, 177), (292, 297, 180, 181), (158, 157, 191, 185), (157, 159, 190, 191), (159, 152, 189, 190), (152, 153, 188, 189), (155, 154, 187, 186), (154, 158, 185, 187), (153, 156, 184, 188), (156, 155, 186, 184), (231, 215, 195, 209), (209, 195, 199, 210), (229, 219, 197, 211), (211, 197, 193, 208), (213, 216, 196, 192), (174, 214, 193, 175), (206, 203, 200, 207), (227, 221, 203, 206), (204, 201, 202, 205), (225, 223, 201, 204), (212, 225, 204, 194), (194, 204, 205, 198), (216, 227, 206, 196), (196, 206, 207, 192), (203, 211, 208, 200), (221, 229, 211, 203), (201, 209, 210, 202), (223, 231, 209, 201), (200, 208, 230, 222), (222, 230, 231, 223), (202, 210, 228, 220), (220, 228, 229, 221), (198, 205, 226, 217), (217, 226, 227, 216), (192, 207, 224, 213), (213, 224, 225, 212), (207, 200, 222, 224), (224, 222, 223, 225), (205, 202, 220, 226), (226, 220, 221, 227), (176, 215, 214, 174), (160, 195, 215, 176), (194, 198, 217, 212), (212, 217, 216, 213), (210, 199, 218, 228), (228, 218, 219, 229), (230, 214, 215, 231), (232, 233, 235, 234), (234, 235, 239, 238), (238, 239, 237, 236), (236, 237, 233, 232), (234, 238, 236, 232), (239, 235, 214, 230), (170, 199, 195, 160), (237, 239, 230, 208), (235, 233, 193, 214), (233, 237, 208, 193), (269, 252, 243, 141), (271, 257, 247, 264), (279, 273, 245, 265), (270, 259, 241, 263), (277, 275, 244, 258), (276, 274, 241, 259), (64, 243, 252, 127), (262, 253, 250, 261), (268, 255, 251, 266), (278, 274, 249, 267), (264, 247, 255, 268), (256, 246, 253, 262), (104, 257, 243, 64), (267, 249, 252, 269), (62, 247, 257, 104), (242, 256, 262, 254), (254, 262, 261, 248), (126, 255, 247, 62), (273, 375, 276, 259, 245), (272, 277, 258, 240), (265, 245, 259, 270), (141, 243, 257, 271), (242, 141, 271, 256), (244, 265, 270, 258), (248, 267, 269, 254), (246, 264, 268, 253), (272, 278, 267, 248), (253, 268, 266, 250), (258, 270, 263, 240), (275, 279, 265, 244), (256, 271, 264, 246), (254, 269, 141, 242), (250, 266, 279, 275), (240, 263, 278, 272), (248, 261, 277, 272), (105, 371, 260, 372, 381, 368), (263, 241, 274, 278), (260, 249, 274, 276, 374), (261, 250, 275, 277), (266, 251, 373, 273, 279), (53, 124, 343, 342), (446, 53, 342, 765), (280, 697, 769, 345), (124, 52, 341, 343), (185, 191, 289, 283), (191, 190, 288, 289), (190, 189, 287, 288), (189, 188, 286, 287), (186, 187, 284, 285), (187, 185, 283, 284), (188, 184, 282, 286), (184, 186, 285, 282), (162, 165, 297, 292), (163, 167, 291, 295), (164, 163, 295, 290), (167, 166, 296, 291), (165, 164, 290, 297), (161, 162, 292, 293), (168, 161, 293, 294), (166, 168, 294, 296), (81, 133, 305, 300), (79, 134, 304, 298), (78, 112, 303, 301), (80, 113, 302, 299), (134, 78, 301, 304), (113, 79, 298, 302), (133, 80, 299, 305), (112, 81, 300, 303), (87, 138, 313, 307), (89, 137, 312, 309), (88, 117, 311, 308), (368, 251, 370, 63), (116, 89, 309, 310, 377), (137, 88, 308, 312), (117, 87, 307, 311), (138, 86, 376, 306, 313), (84, 136, 321, 317), (82, 135, 320, 315), (85, 115, 319, 314), (83, 114, 318, 316), (135, 85, 314, 320), (114, 82, 315, 318), (136, 83, 316, 321), (115, 84, 317, 319), (46, 322, 327, 122), (47, 322, 326, 101), (49, 328, 325, 99), (99, 325, 324, 351, 55), (101, 326, 323, 57), (122, 327, 328, 49), (57, 323, 740, 454), (360, 359, 741, 772), (27, 330, 331), (331, 750, 414, 329, 6), (27, 331, 6), (6, 329, 17), (336, 334, 333, 332), (337, 335, 334, 336), (336, 332, 339, 338), (337, 336, 338, 340), (155, 156, 338, 339), (97, 44, 332, 333), (149, 96, 335, 337), (142, 97, 333, 334), (342, 343, 346, 345), (765, 342, 345, 769), (343, 341, 344, 346), (341, 761, 762, 344), (25, 281, 346, 344), (538, 25, 344, 762), (281, 280, 345, 346), (52, 445, 761, 341), (348, 360, 772, 456), (361, 771, 455, 349, 56, 353), (55, 351, 324, 359, 360, 348), (359, 363, 787, 741), (347, 364, 773, 457), (54, 352, 364, 347), (352, 55, 348, 364), (355, 365, 781, 480), (72, 354, 365), (354, 54, 347, 365), (357, 146, 353, 362, 356, 147), (355, 72, 365), (377, 310, 378, 379, 367, 116), (374, 276, 375, 380, 372, 260), (380, 375, 273, 373, 251, 372), (381, 372, 251, 368), (65, 249, 105), (369, 105, 368, 382, 378, 310), (382, 368, 63, 366, 306, 378), (383, 422, 439, 420), (383, 395, 433, 422), (383, 402, 426, 395), (383, 420, 427, 402), (384, 419, 431, 416), (384, 398, 429, 419), (384, 405, 424, 398), (384, 416, 430, 405), (385, 412, 437, 410), (385, 403, 428, 412), (385, 400, 423, 403), (385, 410, 434, 400), (386, 409, 429, 398), (386, 407, 436, 409), (386, 406, 435, 407), (386, 398, 424, 406), (387, 395, 426, 404), (387, 408, 433, 395), (387, 409, 436, 408), (387, 404, 429, 409), (401, 432, 468, 470), (388, 397, 425, 401), (388, 412, 428, 397), (388, 401, 470, 539), (389, 399, 423, 400), (389, 413, 430, 399), (751, 750, 438, 749), (748, 400, 434, 414), (390, 405, 430, 413), (390, 406, 424, 405), (390, 415, 435, 406), (390, 413, 749, 438, 415), (391, 418, 428, 403), (391, 416, 431, 418), (391, 399, 430, 416), (391, 403, 423, 399), (392, 396, 425, 397), (392, 417, 427, 396), (392, 418, 431, 417), (392, 397, 428, 418), (393, 402, 427, 417), (393, 404, 426, 402), (393, 419, 429, 404), (393, 417, 431, 419), (394, 421, 432, 401), (394, 420, 439, 421), (394, 396, 427, 420), (394, 401, 425, 396), (485, 483, 443, 458), (562, 786, 560, 446, 461), (411, 470, 468, 538), (536, 533, 444, 459), (794, 781, 457, 774), (793, 773, 456, 775), (792, 787, 455, 776), (561, 559, 454, 465), (742, 740, 453, 466), (466, 453, 452, 467), (544, 482, 450, 534), (534, 450, 451, 535), (746, 747, 566, 567), (514, 466, 467, 515), (745, 742, 466, 514), (564, 561, 465, 513), (744, 743, 788, 792, 776, 464, 777, 512), (510, 462, 779, 463, 511), (521, 484, 782, 462, 510), (730, 540, 473, 795, 723), (556, 509, 461, 537), (563, 785, 562, 461, 509), (520, 485, 458, 506), (412, 388, 539, 471), (698, 539, 470, 411), (697, 469, 471, 696), (473, 540, 671, 667, 799), (728, 516, 472, 724), (729, 541, 474, 725), (727, 798, 517, 475, 726), (507, 518, 479, 459), (536, 542, 478, 458), (506, 519, 477, 440), (532, 543, 476, 441), (515, 467, 485, 520), (507, 459, 484, 521), (532, 441, 482, 544), (459, 444, 480, 783, 484), (467, 452, 483, 485), (736, 522, 489, 734), (738, 545, 488, 733), (735, 523, 487, 732), (737, 546, 486, 731), (531, 524, 493, 504), (554, 547, 492, 503), (530, 525, 491, 502), (553, 548, 490, 505), (543, 549, 497, 476), (519, 526, 494, 477), (542, 550, 495, 478), (518, 527, 496, 479), (720, 528, 501, 717), (722, 551, 500, 716), (719, 529, 499, 715), (721, 552, 498, 718), (546, 553, 505, 486), (523, 530, 502, 487), (545, 554, 503, 488), (522, 531, 504, 489), (486, 505, 531, 522), (488, 503, 530, 523), (716, 500, 529, 719), (718, 498, 796, 528, 720), (476, 497, 527, 518), (478, 495, 526, 519), (503, 492, 525, 530), (505, 490, 524, 531), (733, 488, 523, 735), (731, 486, 522, 736), (441, 507, 521, 482), (447, 515, 520, 481), (458, 478, 519, 506), (441, 476, 518, 507), (808, 796, 498, 805, 723, 807), (725, 474, 516, 728), (481, 520, 506, 440), (558, 563, 509, 442), (569, 760, 757, 565), (482, 521, 510, 450), (450, 510, 511, 451), (747, 744, 512, 566), (557, 564, 513, 449), (739, 745, 514, 448), (448, 514, 515, 447), (572, 758, 760, 569), (665, 517, 800, 676), (489, 504, 554, 545), (487, 502, 553, 546), (715, 499, 552, 721), (717, 501, 551, 722), (479, 496, 550, 542), (477, 494, 549, 543), (502, 491, 548, 553), (504, 493, 547, 554), (732, 487, 546, 737), (734, 489, 545, 738), (440, 532, 544, 481), (440, 477, 543, 532), (459, 479, 542, 536), (726, 475, 541, 729), (541, 475, 665, 668), (696, 471, 539, 698), (437, 412, 471, 469), (508, 556, 537, 460), (724, 472, 540, 730), (739, 746, 567, 449), (447, 534, 535, 448), (481, 544, 534, 447), (458, 443, 533, 536), (565, 508, 564, 557), (566, 512, 784, 563, 558), (786, 562, 780, 790, 771, 560), (508, 460, 561, 564), (460, 445, 559, 561), (791, 784, 512, 777, 464, 780), (699, 581, 580, 702), (703, 578, 581, 699), (701, 579, 583, 700), (702, 580, 579, 701), (442, 752, 759, 571), (557, 568, 569, 565), (449, 575, 568, 557), (567, 573, 575, 449), (566, 574, 573, 567), (442, 571, 570, 558), (558, 570, 574, 566), (508, 755, 754, 556), (597, 586, 589, 596), (593, 587, 591, 594), (585, 588, 587, 593), (594, 591, 590, 595), (704, 577, 578, 703), (705, 584, 577, 704), (706, 582, 584, 705), (700, 583, 582, 706), (589, 586, 615, 634), (588, 589, 634, 635), (587, 588, 635, 613), (591, 587, 613, 609), (596, 589, 588, 585), (598, 576, 586, 597), (599, 592, 576, 598), (595, 590, 592, 599), (713, 595, 599, 711), (711, 599, 598, 710), (710, 598, 597, 709), (714, 596, 585, 707), (708, 594, 595, 713), (707, 585, 593, 712), (712, 593, 594, 708), (709, 597, 596, 714), (574, 601, 607, 573), (573, 607, 606, 575), (575, 606, 605, 568), (568, 605, 604, 569), (571, 602, 603, 570), (570, 603, 601, 574), (569, 604, 600, 572), (572, 600, 602, 571), (647, 625, 611, 631), (625, 626, 615, 611), (645, 627, 613, 635), (627, 624, 609, 613), (629, 608, 612, 632), (590, 591, 609, 630), (622, 623, 616, 619), (643, 622, 619, 637), (620, 621, 618, 617), (641, 620, 617, 639), (628, 610, 620, 641), (610, 614, 621, 620), (632, 612, 622, 643), (612, 608, 623, 622), (619, 616, 624, 627), (637, 619, 627, 645), (617, 618, 626, 625), (639, 617, 625, 647), (616, 638, 646, 624), (638, 639, 647, 646), (618, 636, 644, 626), (636, 637, 645, 644), (614, 633, 642, 621), (633, 632, 643, 642), (608, 629, 640, 623), (629, 628, 641, 640), (623, 640, 638, 616), (640, 641, 639, 638), (621, 642, 636, 618), (642, 643, 637, 636), (592, 590, 630, 631), (576, 592, 631, 611), (610, 628, 633, 614), (628, 629, 632, 633), (626, 644, 634, 615), (644, 645, 635, 634), (646, 647, 631, 630), (648, 650, 651, 649), (650, 654, 655, 651), (654, 652, 653, 655), (652, 648, 649, 653), (650, 648, 652, 654), (655, 646, 630, 651), (586, 576, 611, 615), (653, 624, 646, 655), (651, 630, 609, 649), (649, 609, 624, 653), (685, 555, 659, 668), (687, 680, 663, 673), (695, 681, 661, 689), (686, 679, 657, 675), (693, 674, 660, 691), (692, 675, 657, 690), (474, 541, 668, 659), (678, 677, 666, 669), (684, 682, 667, 671), (694, 683, 665, 690), (680, 684, 671, 663), (672, 678, 669, 662), (516, 474, 659, 673), (683, 685, 668, 665), (472, 516, 673, 663), (658, 670, 678, 672), (670, 664, 677, 678), (540, 472, 663, 671), (689, 661, 675, 692, 804), (688, 656, 674, 693), (681, 686, 675, 661), (555, 687, 673, 659), (658, 672, 687, 555), (660, 674, 686, 681), (664, 670, 685, 683), (662, 669, 684, 680), (688, 664, 683, 694), (669, 666, 682, 684), (674, 656, 679, 686), (691, 660, 681, 695), (672, 662, 680, 687), (670, 658, 555, 685), (666, 691, 695, 682), (656, 688, 694, 679), (664, 688, 693, 677), (517, 797, 810, 801, 676, 800), (679, 694, 690, 657), (676, 803, 692, 690, 665), (677, 693, 691, 666), (682, 695, 689, 802, 667), (461, 764, 766, 537), (446, 765, 764, 461), (696, 768, 769, 697), (537, 766, 763, 460), (601, 700, 706, 607), (607, 706, 705, 606), (606, 705, 704, 605), (605, 704, 703, 604), (602, 702, 701, 603), (603, 701, 700, 601), (604, 703, 699, 600), (600, 699, 702, 602), (578, 709, 714, 581), (579, 712, 708, 583), (580, 707, 712, 579), (583, 708, 713, 582), (581, 714, 707, 580), (577, 710, 709, 578), (584, 711, 710, 577), (582, 713, 711, 584), (493, 717, 722, 547), (491, 715, 721, 548), (490, 718, 720, 524), (492, 716, 719, 525), (548, 721, 718, 490), (525, 719, 715, 491), (547, 722, 716, 492), (524, 720, 717, 493), (499, 724, 730, 552), (501, 726, 729, 551), (500, 725, 728, 529), (797, 473, 799, 667), (528, 806, 727, 726, 501), (551, 729, 725, 500), (529, 728, 724, 499), (552, 730, 723, 805, 498), (496, 734, 738, 550), (494, 732, 737, 549), (497, 731, 736, 527), (495, 733, 735, 526), (549, 737, 731, 497), (526, 735, 732, 494), (550, 738, 733, 495), (527, 736, 734, 496), (448, 535, 746, 739), (449, 513, 745, 739), (451, 511, 744, 747), (511, 463, 778, 743, 744), (513, 465, 742, 745), (535, 451, 747, 746), (465, 454, 740, 742), (789, 772, 741, 788), (413, 751, 749), (751, 389, 748, 414, 750), (413, 389, 751), (389, 400, 748), (756, 752, 753, 754), (757, 756, 754, 755), (756, 758, 759, 752), (757, 760, 758, 756), (571, 759, 758, 572), (509, 753, 752, 442), (565, 757, 755, 508), (556, 754, 753, 509), (764, 768, 770, 766), (765, 769, 768, 764), (766, 770, 767, 763), (763, 767, 762, 761), (411, 767, 770, 698), (538, 762, 767, 411), (698, 770, 768, 696), (460, 763, 761, 445), (775, 456, 772, 789), (790, 780, 464, 776, 455, 771), (463, 775, 789, 788, 743, 778), (788, 741, 787, 792), (774, 457, 773, 793), (462, 774, 793, 779), (779, 793, 775, 463), (783, 480, 781, 794), (484, 794, 782), (782, 794, 774, 462), (785, 563, 784, 791, 780, 562), (783, 794, 484), (806, 528, 796, 808, 807, 727), (803, 676, 801, 809, 804, 692), (809, 801, 667, 802, 689, 804), (810, 797, 667, 801), (475, 517, 665), (798, 727, 807, 811, 797, 517), (811, 807, 723, 795, 473, 797), (823, 816, 835, 848), (822, 818, 840, 845), (832, 831, 815, 821), (829, 826, 818, 822), (828, 824, 816, 823), (827, 828, 823, 819), (825, 829, 822, 817), (830, 832, 821, 813), (817, 822, 845, 836, 909), (819, 823, 848, 839), (813, 821, 829, 825), (814, 820, 828, 827), (820, 812, 824, 828), (821, 815, 826, 829), (812, 820, 832, 830), (820, 814, 831, 832), (850, 848, 835, 841), (849, 845, 840, 843), (859, 847, 838, 858), (856, 849, 843, 853), (855, 850, 841, 851), (854, 844, 850, 855), (852, 842, 849, 856, 895), (857, 834, 892, 847, 859), (842, 836, 845, 849), (844, 839, 848, 850), (908, 894, 847, 892, 834, 893), (837, 854, 855, 846), (846, 855, 851, 833), (847, 894, 856, 853, 838), (833, 857, 859, 846), (846, 859, 858, 837), (834, 857, 875, 868, 898), (851, 841, 871, 873), (833, 851, 873, 867), (813, 825, 865, 861), (841, 835, 869, 871), (895, 856, 894, 908, 893, 852), (836, 842, 872, 870, 912), (830, 813, 861, 866), (812, 830, 866, 860), (857, 833, 867, 875), (835, 816, 862, 869), (913, 863, 911, 865, 825, 817), (816, 824, 864, 862), (824, 812, 860, 864), (860, 866, 882, 876), (866, 861, 877, 882), (875, 867, 883, 891), (868, 875, 891, 884, 903), (869, 862, 878, 885), (871, 869, 885, 887), (870, 872, 904, 888, 886, 917), (862, 864, 880, 878), (873, 871, 887, 889), (864, 860, 876, 880), (867, 873, 889, 883), (861, 865, 918, 881, 877), (906, 903, 884, 901, 890, 902), (874, 897, 868, 903, 906, 902), (907, 897, 874, 899, 852, 893), (898, 868, 897, 907, 893, 834), (865, 911, 863, 916, 919, 918), (910, 870, 917, 920, 916, 863), (872, 896, 874, 902, 905, 904), (920, 917, 886, 914, 879, 916), (921, 910, 863, 913, 817, 909), (905, 902, 890, 900, 888, 904), (899, 874, 896, 872, 842, 852), (912, 870, 910, 921, 909, 836), (919, 916, 879, 915, 881, 918), (853, 843, 933, 935), (838, 853, 935, 930), (814, 827, 927, 922), (819, 839, 931, 925), (831, 814, 922, 928), (844, 854, 936, 934), (854, 837, 929, 936), (815, 831, 928, 923), (837, 858, 937, 929), (843, 840, 932, 933), (839, 844, 934, 931), (818, 826, 926, 924), (858, 838, 930, 937), (827, 819, 925, 927), (826, 815, 923, 926), (840, 818, 924, 932)])
me_cube.polygons.foreach_set('use_smooth', [True] * 857)
me_cube.polygons.foreach_set('material_index', [2, 2, 2, 2, 2, 2, 2, 2, 2, 2, 2, 2, 2, 2, 2, 2, 2, 2, 2, 2, 1, 2, 2, 1, 2, 2, 2, 1, 2, 2, 2, 2, 2, 2, 2, 2, 2, 2, 2, 2, 2, 2, 2, 2, 2, 2, 2, 2, 1, 0, 1, 1, 2, 2, 2, 0, 0, 0, 0, 0, 0, 0, 0, 0, 0, 0, 0, 0, 0, 0, 1, 1, 1, 1, 0, 0, 0, 0, 1, 1, 1, 1, 0, 1, 1, 1, 0, 1, 1, 1, 1, 1, 1, 1, 1, 1, 1, 1, 1, 1, 1, 1, 1, 1, 1, 1, 1, 1, 1, 1, 1, 1, 1, 1, 1, 1, 1, 1, 0, 1, 1, 0, 0, 1, 0, 2, 0, 0, 0, 0, 0, 0, 2, 2, 1, 1, 1, 1, 1, 1, 1, 1, 1, 1, 1, 1, 1, 0, 0, 1, 1, 0, 0, 0, 0, 0, 1, 0, 0, 0, 0, 0, 2, 0, 0, 0, 0, 2, 0, 0, 0, 0, 0, 0, 2, 1, 1, 1, 1, 0, 0, 0, 0, 1, 1, 1, 1, 1, 1, 1, 1, 1, 1, 1, 1, 1, 1, 1, 1, 0, 0, 0, 0, 0, 0, 0, 0, 1, 1, 1, 1, 1, 1, 1, 1, 1, 1, 1, 1, 1, 1, 1, 1, 1, 1, 1, 1, 1, 1, 1, 1, 1, 1, 1, 1, 1, 1, 1, 1, 1, 1, 1, 1, 1, 1, 1, 1, 1, 1, 1, 1, 1, 1, 1, 0, 0, 0, 0, 0, 0, 0, 0, 0, 0, 0, 0, 0, 0, 0, 0, 0, 0, 0, 0, 0, 0, 0, 0, 0, 0, 0, 0, 0, 0, 0, 0, 0, 0, 0, 2, 0, 2, 0, 0, 0, 0, 0, 0, 0, 0, 0, 0, 0, 0, 0, 0, 0, 0, 0, 0, 0, 0, 0, 0, 1, 1, 1, 1, 1, 1, 1, 1, 0, 0, 0, 0, 0, 0, 0, 0, 1, 1, 1, 1, 1, 1, 1, 1, 0, 0, 0, 0, 0, 0, 0, 2, 2, 2, 3, 2, 3, 3, 3, 3, 2, 2, 2, 2, 0, 0, 0, 0, 0, 0, 0, 0, 2, 2, 0, 2, 2, 0, 0, 2, 0, 0, 0, 2, 2, 0, 2, 2, 0, 2, 0, 2, 2, 2, 2, 2, 2, 2, 2, 2, 2, 2, 2, 2, 2, 2, 2, 2, 2, 2, 2, 1, 2, 2, 1, 2, 2, 2, 1, 2, 2, 2, 2, 2, 2, 2, 2, 2, 2, 2, 2, 2, 2, 2, 2, 2, 2, 2, 2, 1, 0, 1, 1, 2, 2, 2, 0, 0, 0, 0, 0, 0, 0, 0, 0, 0, 0, 0, 0, 0, 0, 1, 1, 1, 1, 0, 0, 0, 0, 1, 1, 1, 1, 0, 1, 1, 1, 0, 1, 1, 1, 1, 1, 1, 1, 1, 1, 1, 1, 1, 1, 1, 1, 1, 1, 1, 1, 1, 1, 1, 1, 1, 1, 1, 1, 1, 1, 1, 1, 0, 1, 1, 0, 0, 1, 0, 2, 0, 0, 0, 0, 0, 0, 2, 2, 1, 1, 1, 1, 1, 1, 1, 1, 1, 1, 1, 1, 1, 0, 0, 1, 1, 0, 0, 0, 0, 0, 1, 0, 0, 0, 0, 0, 2, 0, 0, 0, 0, 2, 0, 0, 0, 0, 0, 0, 2, 1, 1, 1, 1, 0, 0, 0, 0, 1, 1, 1, 1, 1, 1, 1, 1, 1, 1, 1, 1, 1, 1, 1, 1, 0, 0, 0, 0, 0, 0, 0, 0, 1, 1, 1, 1, 1, 1, 1, 1, 1, 1, 1, 1, 1, 1, 1, 1, 1, 1, 1, 1, 1, 1, 1, 1, 1, 1, 1, 1, 1, 1, 1, 1, 1, 1, 1, 1, 1, 1, 1, 1, 1, 1, 1, 1, 1, 1, 1, 0, 0, 0, 0, 0, 0, 0, 0, 0, 0, 0, 0, 0, 0, 0, 0, 0, 0, 0, 0, 0, 0, 0, 0, 0, 0, 0, 0, 0, 0, 0, 0, 0, 0, 0, 2, 0, 2, 0, 0, 0, 0, 0, 0, 0, 0, 0, 0, 0, 0, 0, 0, 0, 0, 0, 0, 0, 0, 0, 0, 1, 1, 1, 1, 1, 1, 1, 1, 0, 0, 0, 0, 0, 0, 0, 0, 1, 1, 1, 1, 1, 1, 1, 1, 0, 0, 0, 0, 0, 0, 0, 2, 2, 2, 3, 2, 3, 3, 3, 3, 2, 2, 2, 2, 0, 0, 0, 0, 0, 0, 0, 0, 2, 2, 0, 2, 2, 0, 0, 2, 0, 0, 0, 2, 2, 0, 2, 2, 0, 2, 0, 4, 4, 4, 4, 4, 4, 4, 4, 4, 4, 4, 4, 4, 4, 4, 4, 4, 4, 4, 4, 4, 4, 4, 4, 4, 4, 6, 4, 4, 4, 4, 4, 4, 4, 4, 4, 4, 4, 4, 4, 4, 4, 4, 4, 4, 4, 4, 4, 4, 4, 4, 4, 4, 4, 4, 4, 4, 4, 4, 6, 4, 6, 6, 6, 6, 4, 4, 4, 4, 6, 4, 4, 4, 4, 4, 4, 4, 4, 4, 4, 4, 4, 4, 4, 4, 4, 4])
me_cube.materials.append(mat_material)
me_cube.materials.append(mat_material_003)
me_cube.materials.append(mat_material_002)
me_cube.materials.append(mat_material_004)
me_cube.materials.append(mat_material_005)
me_cube.materials.append(mat_material_001)
me_cube.materials.append(mat_material_006)
me_cube.use_remesh_preserve_volume = False
me_cube.use_remesh_preserve_attributes = False
me_cube.use_mirror_vertex_groups = False
me_cube.update()
arm_metarig_001 = bpy.data.armatures.new('metarig.001')  # bones are not reproduced

# ---- objects
ob_metarig = bpy.data.objects.new('metarig', arm_metarig_001)
ob_cube = bpy.data.objects.new('Cube', me_cube)

# ---- transforms, parenting, visibility, modifiers, constraints
ob_metarig.location = (0.0, 0.0, 0.2084)
ob_metarig.display_type = 'SOLID'
ob_metarig.show_in_front = True
ob_metarig.lineart.crease_threshold = 0.0
ob_cube.parent = ob_metarig
ob_cube.matrix_parent_inverse = Matrix(((1.0, -0.0, 0.0, -0.0), (-0.0, 1.0, -0.0, 0.0), (0.0, -0.0, 1.0, -0.2084), (-0.0, 0.0, -0.0, 1.0)))
ob_cube.location = (0.0, 0.0, 6.33)
ob_cube.lock_rotations_4d = False
ob_cube.empty_display_type = 'ARROWS'
ob_cube.lineart.crease_threshold = 0.0
_vg = ob_cube.vertex_groups.new(name='spine')
for _i, _w in zip([42, 45, 48, 50, 51, 54, 58, 59, 68, 69, 70, 72, 73, 94, 95, 98, 103, 107, 108, 109, 121, 123, 128, 347, 352, 354, 355, 364, 365, 440, 443, 444, 447, 450, 452, 457, 458, 459, 462, 466, 467, 478, 479, 480, 481, 483, 484, 485, 506, 507, 510, 515, 519, 520, 521, 533, 534, 536, 542, 773, 774, 779, 781, 782, 783, 793, 794], [0.003887, 0.1152, 0.03987, 0.5781, 0.09916, 0.08997, 0.02217, 0.6996, 0.09252, 0.03434, 0.009323, 0.102, 0.3071, 0.1039, 0.0298, 0.06252, 0.3314, 0.02971, 0.06465, 0.03749, 0.06016, 0.1456, 0.05416, 0.1518, 0.04389, 0.1258, 0.1704, 0.05036, 0.2349, 0.003021, 0.7064, 0.1999, 0.1161, 0.04008, 0.9623, 0.214, 0.5813, 0.09928, 0.08976, 0.02151, 0.7071, 0.09334, 0.03483, 0.2459, 0.007849, 0.9153, 0.1007, 0.311, 0.1041, 0.02948, 0.06244, 0.3354, 0.02979, 0.06455, 0.03651, 0.1841, 0.06047, 0.1461, 0.05469, 0.05606, 0.1516, 0.03773, 0.2867, 0.1253, 0.1636, 0.04824, 0.2347]): _vg.add([_i], _w, 'REPLACE')
_vg = ob_cube.vertex_groups.new(name='spine.001')
for _i, _w in zip([48, 49, 54, 55, 56, 71, 72, 98, 99, 109, 121, 122, 324, 325, 347, 348, 349, 350, 351, 352, 354, 355, 359, 360, 363, 364, 365, 447, 450, 451, 455, 456, 457, 462, 463, 464, 480, 482, 484, 510, 511, 521, 534, 741, 743, 744, 772, 773, 774, 775, 776, 778, 779, 781, 782, 783, 787, 788, 789, 792, 793, 794], [0.07281, 0.05045, 0.3647, 0.1269, 0.02674, 0.009374, 0.05373, 0.1888, 0.1037, 0.0336, 0.0232, 0.0002431, 0.06267, 0.02248, 0.3993, 0.1514, 0.02391, 0.008021, 0.09129, 0.3518, 0.1506, 0.07644, 0.06701, 0.102, 0.04997, 0.455, 0.2336, 0.007361, 0.1408, 0.03523, 0.02049, 0.1712, 0.3954, 0.4473, 0.1092, 0.01711, 0.06146, 0.05429, 0.05663, 0.3889, 0.07652, 0.06825, 0.0685, 0.06732, 0.05457, 0.008128, 0.1062, 0.5103, 0.4376, 0.154, 0.02062, 0.08395, 0.5138, 0.2343, 0.2091, 0.06368, 0.04669, 0.06429, 0.1019, 0.04644, 0.5218, 0.2634]): _vg.add([_i], _w, 'REPLACE')
_vg = ob_cube.vertex_groups.new(name='spine.002')
for _i, _w in zip([45, 46, 47, 48, 49, 54, 55, 56, 57, 58, 59, 98, 99, 100, 101, 102, 103, 121, 122, 144, 145, 146, 147, 150, 151, 322, 323, 324, 325, 326, 327, 328, 347, 348, 349, 350, 351, 352, 353, 354, 356, 357, 358, 359, 360, 361, 362, 363, 364, 365, 447, 448, 449, 450, 451, 453, 454, 455, 456, 457, 462, 463, 464, 465, 466, 467, 510, 511, 512, 513, 514, 515, 534, 535, 558, 559, 560, 561, 562, 563, 566, 567, 739, 740, 741, 742, 743, 744, 745, 746, 747, 771, 772, 773, 774, 775, 776, 777, 778, 779, 780, 781, 782, 784, 785, 786, 787, 788, 789, 790, 792, 793, 794], [0.09831, 0.5482, 0.05865, 0.09549, 0.5198, 0.07143, 0.5833, 0.4769, 0.1485, 0.7766, 0.03804, 0.08188, 0.5438, 0.2243, 0.09231, 0.655, 0.07854, 0.09878, 0.5217, 0.02607, 0.03004, 0.1442, 0.08296, 0.1326, 0.09816, 0.1739, 0.3265, 0.5382, 0.3354, 0.2171, 0.2304, 0.2577, 0.07199, 0.584, 0.4717, 0.3506, 0.5656, 0.2734, 0.3496, 0.02925, 0.1446, 0.1181, 0.1392, 0.5544, 0.5983, 0.297, 0.2772, 0.4951, 0.2341, 0.04414, 0.09956, 0.5544, 0.0593, 0.09968, 0.5312, 0.9615, 0.1688, 0.429, 0.5798, 0.0661, 0.08618, 0.5938, 0.399, 0.1478, 0.7823, 0.03675, 0.09015, 0.566, 0.2323, 0.09302, 0.6612, 0.079, 0.1012, 0.5293, 0.02685, 0.01729, 0.1363, 0.02941, 0.142, 0.0836, 0.1351, 0.09938, 0.1753, 0.6508, 0.5522, 0.3259, 0.5134, 0.3382, 0.2189, 0.2334, 0.2615, 0.3701, 0.6003, 0.2101, 0.07714, 0.5862, 0.4558, 0.3157, 0.5786, 0.2363, 0.3344, 0.03764, 0.03725, 0.1524, 0.112, 0.132, 0.4755, 0.5509, 0.5979, 0.2911, 0.4916, 0.2204, 0.04917]): _vg.add([_i], _w, 'REPLACE')
_vg = ob_cube.vertex_groups.new(name='spine.003')
for _i, _w in zip([25, 46, 47, 49, 52, 56, 57, 58, 60, 61, 96, 100, 101, 102, 122, 124, 125, 145, 148, 150, 151, 280, 281, 322, 323, 324, 325, 326, 327, 328, 335, 341, 342, 343, 344, 345, 346, 349, 350, 351, 359, 360, 362, 363, 411, 445, 446, 448, 449, 451, 454, 455, 460, 464, 465, 466, 468, 469, 470, 471, 508, 511, 512, 513, 514, 535, 537, 538, 539, 559, 561, 564, 566, 567, 696, 697, 698, 739, 740, 741, 742, 743, 744, 745, 746, 747, 755, 761, 762, 763, 764, 765, 766, 767, 768, 769, 770, 771, 772, 776, 777, 778, 780, 787, 788, 789, 792], [0.3854, 0.03208, 0.01972, 0.01594, 0.1688, 0.01747, 0.6285, 0.07656, 0.09025, 0.03677, 0.04058, 0.01461, 0.1205, 0.05677, 0.02112, 0.03506, 0.05183, 0.5888, 0.07579, 0.02607, 0.003318, 0.04817, 0.09372, 0.05752, 0.4849, 0.01732, 0.03455, 0.1274, 0.04095, 0.1012, 0.01592, 0.2256, 0.007223, 0.075, 0.2932, 0.02485, 0.08918, 0.04156, 0.01604, 0.005497, 0.04211, 0.01194, 0.002271, 0.06884, 0.3916, 0.1541, 0.001185, 0.03165, 0.02042, 0.01784, 0.6816, 0.03424, 0.1708, 0.05326, 0.6314, 0.07542, 0.1035, 0.07527, 0.0901, 0.03555, 0.04075, 0.0002203, 0.007917, 0.1214, 0.05605, 0.02158, 0.03635, 0.6388, 0.05143, 0.6923, 0.5919, 0.07643, 0.0254, 0.0034, 0.04815, 0.2637, 0.09487, 0.05773, 0.2614, 0.03698, 0.4883, 0.04304, 0.03747, 0.1283, 0.04145, 0.1023, 0.01597, 0.3248, 0.4303, 0.2288, 0.007655, 0.08908, 0.07606, 0.2971, 0.02512, 0.1094, 0.09044, 0.007206, 0.01022, 0.05246, 0.03223, 0.02061, 0.01203, 0.05135, 0.05184, 0.01623, 0.07575]): _vg.add([_i], _w, 'REPLACE')
_vg = ob_cube.vertex_groups.new(name='spine.004')
for _i, _w in zip([2, 5, 14, 17, 18, 20, 25, 26, 33, 38, 52, 53, 60, 61, 124, 125, 145, 280, 281, 341, 342, 343, 344, 345, 346, 385, 388, 397, 400, 401, 403, 410, 411, 412, 423, 428, 434, 437, 445, 446, 460, 461, 468, 469, 470, 471, 537, 538, 539, 559, 561, 696, 697, 698, 761, 762, 763, 764, 765, 766, 767, 768, 769, 770], [0.05384, 0.09807, 0.02899, 0.03085, 0.005396, 0.01487, 0.1041, 0.09809, 0.002578, 0.03086, 0.112, 0.004395, 0.08515, 0.4379, 0.0382, 0.3506, 0.04903, 0.1895, 0.1636, 0.1205, 0.08029, 0.09194, 0.1314, 0.09833, 0.1059, 0.05385, 0.09803, 0.02783, 0.03076, 0.004697, 0.01429, 0.05117, 0.1041, 0.0981, 0.002216, 0.02971, 0.03594, 0.1289, 0.673, 0.01414, 0.1125, 0.006192, 0.03249, 0.574, 0.08554, 0.4466, 0.03991, 0.0878, 0.3594, 0.1148, 0.04861, 0.1926, 0.2671, 0.1672, 0.3642, 0.2568, 0.1209, 0.08174, 0.1149, 0.09381, 0.1317, 0.0998, 0.1348, 0.108]): _vg.add([_i], _w, 'REPLACE')
_vg = ob_cube.vertex_groups.new(name='spine.005')
for _i, _w in zip([0, 2, 5, 6, 7, 8, 9, 11, 13, 14, 16, 17, 18, 19, 20, 22, 25, 26, 27, 28, 29, 30, 32, 33, 34, 35, 37, 38, 40, 41, 52, 60, 61, 124, 125, 280, 281, 329, 330, 331, 341, 342, 343, 344, 345, 346, 383, 385, 388, 389, 390, 391, 392, 394, 396, 397, 399, 400, 401, 402, 403, 405, 410, 411, 412, 413, 414, 415, 416, 417, 418, 420, 421, 422, 423, 424, 425, 427, 428, 430, 431, 432, 434, 437, 438, 439, 460, 468, 469, 470, 471, 537, 538, 539, 696, 697, 698, 748, 749, 750, 751, 761, 762, 763, 764, 765, 766, 767, 768, 769, 770], [0.01674, 0.3642, 0.587, 0.1968, 0.01858, 0.1222, 0.1091, 0.1796, 0.1612, 0.2912, 0.2352, 0.3176, 0.6338, 0.02017, 0.245, 0.0385, 0.1501, 0.5933, 0.05786, 0.05405, 0.04606, 0.09883, 0.06903, 0.2442, 0.00224, 0.323, 0.06693, 0.2679, 0.08703, 0.0313, 0.00639, 0.6673, 0.1704, 0.002815, 0.2945, 0.07508, 0.1156, 0.2582, 0.1013, 0.1743, 0.06482, 0.01478, 0.06534, 0.09367, 0.0252, 0.07752, 0.016, 0.3658, 0.5945, 0.1992, 0.01883, 0.1209, 0.1073, 0.1792, 0.1597, 0.2899, 0.2363, 0.3193, 0.6378, 0.01865, 0.2448, 0.03813, 0.3491, 0.1494, 0.5975, 0.05815, 0.2683, 0.02081, 0.05321, 0.04375, 0.09713, 0.06857, 0.1711, 0.01008, 0.245, 0.001826, 0.3218, 0.06584, 0.2664, 0.08701, 0.02916, 0.7275, 0.3272, 0.6734, 0.09744, 0.06152, 0.006416, 0.7702, 0.1643, 0.6712, 0.1687, 0.002752, 0.1494, 0.2934, 0.07432, 0.08367, 0.115, 0.2664, 0.1038, 0.1543, 0.1797, 0.06917, 0.09721, 0.06465, 0.01443, 0.02627, 0.06507, 0.09339, 0.02474, 0.03884, 0.07718]): _vg.add([_i], _w, 'REPLACE')
_vg = ob_cube.vertex_groups.new(name='spine.006')
for _i, _w in zip([0, 1, 2, 3, 4, 5, 6, 7, 8, 9, 10, 11, 12, 13, 14, 15, 16, 17, 18, 19, 20, 21, 22, 23, 24, 26, 27, 28, 29, 30, 31, 32, 33, 34, 35, 36, 37, 38, 39, 40, 41, 60, 61, 125, 280, 281, 329, 330, 331, 383, 384, 385, 386, 387, 388, 389, 390, 391, 392, 393, 394, 395, 396, 397, 398, 399, 400, 401, 402, 403, 404, 405, 406, 407, 408, 409, 410, 412, 413, 414, 415, 416, 417, 418, 419, 420, 421, 422, 423, 424, 425, 426, 427, 428, 429, 430, 431, 432, 433, 434, 435, 436, 437, 438, 439, 468, 469, 470, 471, 539, 698, 748, 749, 750, 751], [0.9626, 0.973, 0.549, 0.9926, 0.9913, 0.2285, 0.7839, 0.962, 0.8549, 0.8705, 0.9726, 0.8014, 0.9809, 0.8158, 0.6341, 0.9831, 0.7411, 0.617, 0.2978, 0.9599, 0.7003, 0.983, 0.9502, 0.9801, 0.9953, 0.2404, 0.9356, 0.9371, 0.9437, 0.8806, 0.9764, 0.923, 0.7122, 0.9706, 0.6274, 0.9765, 0.9235, 0.6607, 0.9876, 0.9021, 0.9519, 0.0755, 0.0593, 0.0812, 0.0001904, 0.01432, 0.7213, 0.8894, 0.8109, 0.963, 0.9737, 0.5479, 0.9928, 0.9917, 0.2245, 0.7818, 0.9619, 0.8569, 0.8731, 0.9736, 0.8021, 0.9813, 0.8181, 0.6377, 0.9835, 0.7404, 0.6157, 0.2954, 0.9609, 0.7016, 0.9837, 0.9505, 0.9802, 0.9933, 0.9951, 0.9956, 0.5693, 0.2381, 0.9354, 0.7123, 0.9611, 0.9383, 0.9453, 0.8831, 0.9773, 0.9236, 0.8122, 0.9665, 0.712, 0.9709, 0.6302, 0.9772, 0.925, 0.6642, 0.9881, 0.9024, 0.9534, 0.2176, 0.9839, 0.6037, 0.9809, 0.9984, 0.1362, 0.8937, 0.9318, 0.05406, 0.0279, 0.07377, 0.05776, 0.07874, 0.01246, 0.7134, 0.8868, 0.8325, 0.8053]): _vg.add([_i], _w, 'REPLACE')
_vg = ob_cube.vertex_groups.new(name='shoulder.L')
for _i, _w in zip([5, 25, 26, 44, 46, 47, 49, 52, 53, 55, 56, 57, 60, 61, 96, 97, 99, 100, 101, 122, 124, 125, 142, 143, 144, 145, 146, 147, 148, 149, 150, 151, 154, 155, 156, 158, 280, 281, 322, 324, 325, 326, 327, 328, 332, 333, 334, 335, 336, 337, 338, 339, 340, 341, 342, 343, 344, 345, 346, 348, 349, 350, 351, 352, 353, 356, 357, 358, 359, 360, 361, 362, 363, 364, 411, 437, 445, 446, 455, 456, 461, 463, 464, 469, 471, 512, 538, 559, 560, 562, 563, 696, 697, 741, 743, 744, 761, 762, 764, 765, 767, 768, 769, 771, 772, 773, 775, 776, 777, 778, 780, 784, 785, 786, 787, 788, 789, 790, 792], [0.05888, 0.2929, 0.04679, 0.1969, 0.0601, 0.03006, 0.1228, 0.579, 0.8701, 0.08839, 0.2835, 0.02005, 0.06917, 0.2635, 0.6387, 0.702, 0.1106, 0.4436, 0.03969, 0.09365, 0.8135, 0.2081, 0.7812, 0.01709, 0.196, 0.1294, 0.6759, 0.5593, 0.1174, 0.112, 0.3464, 0.117, 0.07189, 0.07954, 0.02352, 0.03068, 0.6219, 0.5662, 0.07065, 0.1968, 0.3333, 0.02795, 0.1956, 0.2536, 0.2035, 0.5397, 0.6067, 0.5487, 0.1863, 0.1513, 0.08057, 0.1106, 0.05886, 0.4936, 0.792, 0.704, 0.3947, 0.7487, 0.6662, 0.07486, 0.2681, 0.3635, 0.1428, 0.04224, 0.4355, 0.4528, 0.6402, 0.6619, 0.1689, 0.1089, 0.4864, 0.4383, 0.2173, 0.01633, 0.001588, 0.005372, 0.06274, 0.7951, 0.2824, 0.05959, 0.09619, 0.02777, 0.1166, 0.09787, 0.05457, 0.02643, 0.05176, 0.02601, 0.5814, 0.1609, 0.02705, 0.0887, 0.2645, 0.1555, 0.07709, 0.01722, 0.104, 0.09365, 0.07751, 0.595, 0.01725, 0.1414, 0.5539, 0.3406, 0.09738, 0.0002552, 0.04881, 0.1778, 0.07743, 0.0645, 0.1357, 0.03093, 0.08027, 0.3042, 0.2289, 0.107, 0.08416, 0.2502, 0.1369]): _vg.add([_i], _w, 'REPLACE')
_vg = ob_cube.vertex_groups.new(name='upper_arm.L')
for _i, _w in zip([44, 45, 46, 47, 49, 52, 53, 55, 56, 57, 58, 96, 97, 99, 100, 101, 102, 121, 122, 124, 142, 143, 144, 145, 146, 147, 148, 149, 150, 151, 152, 153, 154, 155, 156, 157, 158, 159, 161, 162, 163, 164, 165, 166, 167, 168, 184, 185, 186, 187, 188, 189, 190, 191, 282, 283, 284, 285, 286, 287, 288, 289, 290, 291, 292, 294, 295, 296, 297, 322, 323, 324, 325, 326, 327, 328, 332, 333, 334, 335, 336, 337, 338, 339, 340, 341, 342, 343, 344, 346, 348, 349, 350, 351, 352, 353, 356, 357, 358, 359, 360, 361, 362, 363, 454, 455, 559, 740, 771, 787], [0.7809, 0.006494, 0.2081, 0.8494, 0.1313, 0.07917, 0.03311, 0.03227, 0.07106, 0.1355, 0.04437, 0.2796, 0.2535, 0.07676, 0.225, 0.7165, 0.1302, 0.003275, 0.1811, 0.05651, 0.1791, 0.9325, 0.7405, 0.1555, 0.07746, 0.3093, 0.7734, 0.8696, 0.4381, 0.7276, 0.9851, 0.9717, 0.9043, 0.9088, 0.9593, 0.9788, 0.9368, 0.9848, 0.1645, 0.4423, 0.3421, 0.652, 0.2923, 0.2822, 0.6072, 0.205, 0.9937, 0.9796, 0.9848, 0.9769, 0.9964, 0.9953, 0.9876, 0.9797, 0.9525, 0.9049, 0.9007, 0.9569, 0.9558, 0.9141, 0.8686, 0.8486, 0.08202, 0.08167, 0.05412, 0.01699, 0.05801, 0.03923, 0.04859, 0.65, 0.124, 0.06426, 0.1715, 0.567, 0.4578, 0.2992, 0.7788, 0.4263, 0.359, 0.3893, 0.8005, 0.8312, 0.9125, 0.8775, 0.9342, 0.05434, 0.004598, 0.02063, 0.02007, 0.008694, 0.004777, 0.03935, 0.148, 0.05435, 0.005838, 0.08103, 0.3295, 0.1711, 0.0304, 0.03049, 0.003868, 0.04132, 0.1714, 0.03516, 0.03637, 0.003132, 0.02648, 0.008477, 0.0009547, 0.001222]): _vg.add([_i], _w, 'REPLACE')
_vg = ob_cube.vertex_groups.new(name='forearm.L')
for _i, _w in zip([160, 161, 162, 163, 164, 165, 166, 167, 168, 169, 170, 171, 172, 173, 174, 175, 176, 177, 178, 179, 180, 181, 182, 183, 193, 195, 197, 199, 201, 202, 208, 209, 210, 211, 214, 215, 218, 219, 222, 223, 228, 229, 230, 231, 232, 233, 234, 235, 236, 237, 238, 239, 282, 283, 284, 285, 286, 287, 288, 289, 290, 291, 292, 293, 294, 295, 296, 297], [0.3373, 0.8355, 0.5577, 0.6576, 0.3479, 0.7077, 0.7178, 0.3926, 0.795, 0.994, 0.8449, 0.8727, 0.905, 0.8875, 0.8737, 0.8793, 0.8394, 0.9925, 0.9925, 0.9949, 0.9953, 0.9963, 0.996, 0.9956, 0.267, 0.2475, 0.2957, 0.5121, 0.02184, 0.01974, 0.08784, 0.14, 0.1157, 0.05948, 0.3141, 0.7519, 0.5268, 0.3353, 0.004936, 0.005779, 0.09869, 0.07327, 0.08779, 0.0688, 0.04063, 0.03687, 0.04162, 0.05499, 0.04014, 0.03358, 0.0403, 0.03377, 0.04451, 0.09425, 0.09842, 0.03485, 0.03829, 0.08583, 0.1313, 0.1513, 0.9178, 0.918, 0.9458, 0.9781, 0.9664, 0.9416, 0.9551, 0.9506]): _vg.add([_i], _w, 'REPLACE')
_vg = ob_cube.vertex_groups.new(name='hand.L')
for _i, _w in zip([160, 170, 171, 172, 173, 174, 175, 176, 192, 193, 194, 195, 196, 197, 198, 199, 200, 201, 202, 203, 204, 205, 206, 207, 208, 209, 210, 211, 212, 213, 214, 215, 216, 217, 218, 219, 220, 221, 222, 223, 224, 225, 226, 227, 228, 229, 230, 231, 232, 233, 234, 235, 236, 237, 238, 239], [0.6627, 0.155, 0.1273, 0.09486, 0.1124, 0.1262, 0.1206, 0.1605, 0.9992, 0.733, 0.9961, 0.7525, 0.9992, 0.7043, 0.9963, 0.4879, 0.9797, 0.9641, 0.9651, 0.9823, 0.9931, 0.992, 0.9971, 0.9977, 0.9122, 0.86, 0.8843, 0.9405, 0.9992, 0.9995, 0.6859, 0.2481, 0.9994, 0.9989, 0.4732, 0.6647, 0.9788, 0.9849, 0.9725, 0.9721, 0.9993, 0.9976, 0.9969, 0.9991, 0.9013, 0.9267, 0.9122, 0.9312, 0.9547, 0.9566, 0.9542, 0.945, 0.9549, 0.9582, 0.9548, 0.9581]): _vg.add([_i], _w, 'REPLACE')
_vg = ob_cube.vertex_groups.new(name='shoulder.R')
for _i, _w in zip([56, 146, 324, 344, 345, 348, 349, 350, 351, 353, 357, 358, 359, 360, 361, 362, 363, 388, 411, 412, 442, 445, 446, 448, 449, 451, 455, 456, 460, 461, 463, 464, 465, 469, 470, 471, 508, 509, 511, 512, 513, 535, 537, 538, 539, 556, 557, 558, 559, 560, 561, 562, 563, 564, 565, 566, 567, 570, 571, 572, 574, 696, 697, 698, 739, 741, 743, 744, 745, 746, 747, 752, 753, 754, 755, 756, 757, 758, 759, 760, 761, 762, 763, 764, 765, 766, 767, 768, 769, 770, 771, 772, 775, 776, 777, 778, 780, 784, 785, 786, 787, 788, 789, 790, 791, 792], [0.05012, 0.05725, 0.0257, 0.01128, 0.01573, 0.01133, 0.08554, 0.01637, 0.01066, 0.05758, 0.01262, 0.1113, 0.05745, 0.05006, 0.1064, 0.01454, 0.07095, 0.05398, 0.2846, 0.02898, 0.1888, 0.06184, 0.104, 0.06066, 0.03175, 0.1249, 0.1324, 0.0323, 0.5748, 0.7905, 0.08246, 0.2921, 0.01911, 0.04207, 0.06528, 0.2228, 0.6406, 0.6832, 0.1106, 0.4791, 0.04048, 0.09498, 0.801, 0.04979, 0.1972, 0.7824, 0.0201, 0.1999, 0.02495, 0.207, 0.1279, 0.5838, 0.5732, 0.1179, 0.1114, 0.3565, 0.1195, 0.07028, 0.07411, 0.01457, 0.03026, 0.5556, 0.08924, 0.5499, 0.07151, 0.089, 0.1856, 0.3464, 0.02868, 0.1983, 0.2613, 0.1947, 0.5259, 0.6048, 0.5493, 0.1808, 0.1497, 0.07556, 0.104, 0.05694, 0.1019, 0.0913, 0.4878, 0.7328, 0.1316, 0.6906, 0.3884, 0.64, 0.1271, 0.6533, 0.1707, 0.06167, 0.05961, 0.1961, 0.3856, 0.1161, 0.3814, 0.5137, 0.6308, 0.4825, 0.1116, 0.1302, 0.07891, 0.3529, 1.0, 0.1649]): _vg.add([_i], _w, 'REPLACE')
_vg = ob_cube.vertex_groups.new(name='upper_arm.R')
for _i, _w in zip([442, 447, 448, 449, 451, 454, 460, 461, 463, 464, 465, 466, 508, 509, 511, 512, 513, 514, 534, 535, 537, 556, 557, 558, 559, 561, 562, 563, 564, 565, 566, 567, 568, 569, 570, 571, 572, 573, 574, 575, 577, 578, 579, 580, 581, 582, 583, 584, 600, 601, 602, 603, 604, 605, 606, 607, 699, 700, 701, 702, 703, 704, 705, 706, 707, 708, 709, 710, 711, 712, 713, 714, 739, 740, 742, 743, 744, 745, 746, 747, 752, 753, 754, 755, 756, 757, 758, 759, 760, 763, 764, 766, 767, 770, 776, 777, 778, 780, 784, 785, 786, 788, 790, 792], [0.7849, 0.005152, 0.2043, 0.8476, 0.1245, 0.03545, 0.07865, 0.03036, 0.03577, 0.07203, 0.134, 0.04055, 0.2769, 0.253, 0.0717, 0.1764, 0.7147, 0.1274, 0.001924, 0.176, 0.05553, 0.175, 0.9293, 0.7311, 0.02577, 0.1539, 0.06784, 0.2733, 0.7718, 0.8698, 0.423, 0.7238, 0.9823, 0.972, 0.9056, 0.9131, 0.964, 0.9791, 0.9379, 0.9826, 0.5034, 0.5127, 0.8656, 0.8965, 0.5318, 0.7374, 0.8028, 0.5561, 0.9963, 0.9867, 0.9882, 0.9867, 0.9967, 0.994, 0.9878, 0.9878, 0.9824, 0.9534, 0.9786, 0.9923, 0.96, 0.9104, 0.8975, 0.927, 0.07256, 0.1338, 0.07537, 0.08918, 0.13, 0.08703, 0.1284, 0.05265, 0.6483, 0.007703, 0.1222, 0.06331, 0.1497, 0.5647, 0.4525, 0.2859, 0.784, 0.4287, 0.3575, 0.3875, 0.805, 0.8324, 0.9172, 0.8826, 0.936, 0.05392, 0.002821, 0.01936, 0.01943, 0.007632, 0.02817, 0.1242, 0.03541, 0.07094, 0.2426, 0.139, 0.01801, 0.01806, 0.02867, 0.01633]): _vg.add([_i], _w, 'REPLACE')
_vg = ob_cube.vertex_groups.new(name='forearm.R')
for _i, _w in zip([576, 577, 578, 579, 580, 581, 582, 583, 584, 585, 586, 587, 588, 589, 590, 591, 592, 593, 594, 595, 596, 597, 598, 599, 609, 611, 613, 615, 617, 618, 624, 625, 626, 627, 630, 631, 634, 635, 638, 639, 644, 645, 646, 647, 648, 649, 650, 651, 652, 653, 654, 700, 703, 704, 705, 706, 707, 708, 709, 710, 711, 712, 713, 714], [0.4473, 0.4965, 0.4873, 0.1343, 0.1034, 0.4681, 0.2624, 0.197, 0.4438, 0.9969, 0.8559, 0.907, 0.9572, 0.9188, 0.8609, 0.8858, 0.7896, 0.9941, 0.9904, 0.9891, 0.9972, 0.9952, 0.9911, 0.9874, 0.2523, 0.3166, 0.2906, 0.523, 0.01485, 0.01404, 0.06922, 0.1109, 0.1054, 0.05151, 0.2931, 0.696, 0.5475, 0.5147, 0.05194, 0.01046, 0.09646, 0.08201, 0.03608, 0.05772, 0.01027, 0.01118, 0.01095, 0.03101, 0.009489, 0.004944, 0.008979, 0.04152, 0.02983, 0.08949, 0.1024, 0.07287, 0.9274, 0.8658, 0.9245, 0.9105, 0.8696, 0.9128, 0.8711, 0.9473]): _vg.add([_i], _w, 'REPLACE')
_vg = ob_cube.vertex_groups.new(name='hand.R')
for _i, _w in zip([576, 586, 587, 588, 589, 590, 591, 592, 608, 609, 610, 611, 612, 613, 614, 615, 616, 617, 618, 619, 620, 621, 622, 623, 624, 625, 626, 627, 628, 629, 630, 631, 632, 633, 634, 635, 636, 637, 638, 639, 640, 641, 642, 643, 644, 645, 646, 647, 648, 649, 650, 651, 652, 653, 654, 655], [0.5526, 0.144, 0.093, 0.03549, 0.0812, 0.139, 0.114, 0.2102, 0.9991, 0.7477, 0.996, 0.6834, 0.9991, 0.7094, 0.9961, 0.4769, 0.979, 0.9676, 0.968, 0.9838, 0.9932, 0.9922, 0.9973, 0.9977, 0.9308, 0.8891, 0.8946, 0.9485, 0.9989, 0.9993, 0.7069, 0.3039, 0.9993, 0.9986, 0.4525, 0.4853, 0.98, 0.9864, 0.9481, 0.9698, 0.9991, 0.9968, 0.9967, 0.9995, 0.9035, 0.918, 0.957, 0.9423, 0.9699, 0.9694, 0.9695, 0.9595, 0.9703, 0.9725, 0.9705, 0.9778]): _vg.add([_i], _w, 'REPLACE')
_vg = ob_cube.vertex_groups.new(name='thigh.L')
for _i, _w in zip([42, 43, 45, 46, 48, 49, 50, 51, 54, 55, 56, 58, 59, 66, 67, 68, 69, 70, 71, 72, 73, 74, 75, 76, 77, 78, 79, 80, 81, 82, 83, 84, 85, 90, 91, 92, 93, 94, 95, 98, 99, 100, 102, 103, 106, 107, 108, 109, 110, 111, 112, 113, 114, 115, 118, 119, 120, 121, 122, 123, 128, 129, 130, 131, 132, 133, 134, 135, 136, 139, 140, 314, 315, 316, 317, 318, 319, 320, 321, 322, 324, 325, 326, 327, 328, 347, 348, 350, 351, 352, 354, 355, 359, 360, 363, 364, 365, 443, 444, 456, 457, 458, 459, 462, 478, 479, 480, 483, 484, 496, 507, 510, 518, 521, 533, 536, 542, 550, 772, 773, 774, 775, 779, 781, 782, 783, 789, 793, 794], [0.9658, 0.9465, 0.7197, 0.1172, 0.7283, 0.118, 0.3554, 0.7012, 0.3984, 0.08073, 0.000171, 0.04353, 0.2425, 0.9718, 0.9836, 0.8722, 0.8741, 0.9454, 0.8993, 0.7157, 0.6768, 0.835, 0.8608, 0.8152, 0.7896, 0.05435, 0.02445, 0.03991, 0.06788, 0.9943, 0.9633, 0.9507, 0.989, 0.1883, 0.2198, 0.266, 0.248, 0.885, 0.8817, 0.6031, 0.1056, 0.008836, 0.1013, 0.5612, 0.9363, 0.953, 0.9275, 0.8477, 0.8002, 0.8365, 0.06953, 0.02678, 0.9881, 0.9753, 0.1855, 0.2726, 0.9746, 0.7472, 0.125, 0.5691, 0.8475, 0.9877, 0.9395, 0.7959, 0.8566, 0.05656, 0.03424, 0.9948, 0.9476, 0.2098, 0.2423, 0.979, 0.9858, 0.978, 0.9667, 0.9858, 0.971, 0.984, 0.9706, 0.02021, 0.034, 0.05308, 0.01603, 0.0492, 0.05085, 0.265, 0.06444, 0.004502, 0.05837, 0.1959, 0.5813, 0.533, 0.01678, 0.03017, 0.0005989, 0.1422, 0.3462, 0.1476, 0.3909, 0.04598, 0.1689, 0.06684, 0.1844, 0.06319, 0.01989, 0.07813, 0.3324, 0.03463, 0.1102, 0.007778, 0.0597, 0.02408, 0.02051, 0.03491, 0.4081, 0.2855, 0.09779, 0.01178, 0.01689, 0.1015, 0.1089, 0.01426, 0.06186, 0.2231, 0.09315, 0.2047, 0.003977, 0.07244, 0.138]): _vg.add([_i], _w, 'REPLACE')
_vg = ob_cube.vertex_groups.new(name='shin.L')
for _i, _w in zip([62, 63, 64, 65, 74, 75, 76, 77, 78, 79, 80, 81, 86, 87, 88, 89, 90, 91, 92, 93, 104, 105, 110, 111, 112, 113, 116, 117, 118, 119, 126, 127, 131, 132, 133, 134, 137, 138, 139, 140, 141, 242, 243, 246, 247, 248, 249, 250, 251, 252, 253, 254, 255, 256, 257, 260, 262, 264, 266, 267, 268, 269, 271, 273, 279, 298, 299, 300, 301, 302, 303, 304, 305, 306, 307, 308, 309, 310, 311, 312, 313, 317, 319, 321, 366, 367, 368, 369, 370, 371, 372, 373, 374, 376, 377, 378, 379, 381, 382], [0.981, 0.9454, 0.9624, 0.9167, 0.1648, 0.1391, 0.1844, 0.2097, 0.9456, 0.9628, 0.955, 0.9321, 0.999, 0.9986, 0.9987, 0.9987, 0.8117, 0.7801, 0.7338, 0.7519, 0.9712, 0.9185, 0.1994, 0.1634, 0.9304, 0.9616, 0.9988, 0.9986, 0.8145, 0.7273, 0.9849, 0.9392, 0.2035, 0.1434, 0.9434, 0.9579, 0.9987, 0.9988, 0.7902, 0.7575, 0.4496, 0.4053, 0.5092, 0.4205, 0.566, 0.001384, 0.0923, 0.007047, 0.05516, 0.25, 0.1546, 0.1113, 0.8178, 0.4264, 0.5387, 0.1048, 0.1035, 0.462, 0.02238, 0.02286, 0.2453, 0.1351, 0.4739, 0.05523, 0.003979, 0.9934, 0.9921, 0.9887, 0.9921, 0.993, 0.9907, 0.9932, 0.9903, 0.9999, 0.9995, 0.9995, 1.003, 1.006, 0.9993, 1.0, 0.9996, 0.008415, 0.003265, 0.001298, 0.9881, 0.9989, 0.9422, 0.9733, 0.4064, 0.4337, 0.08413, 0.0552, 0.01542, 1.0, 1.002, 1.003, 1.001, 0.4015, 0.9817]): _vg.add([_i], _w, 'REPLACE')
_vg = ob_cube.vertex_groups.new(name='foot.L')
for _i, _w in zip([63, 64, 65, 104, 105, 127, 141, 240, 241, 242, 243, 244, 245, 246, 247, 248, 249, 250, 251, 252, 253, 254, 255, 256, 257, 258, 259, 260, 261, 262, 263, 264, 265, 266, 267, 268, 269, 271, 272, 273, 274, 275, 276, 277, 278, 279, 368, 369, 370, 371, 372, 373, 374, 375, 380, 381], [0.05372, 0.02514, 0.0831, 0.007553, 0.08138, 0.06072, 0.55, 0.1768, 0.2003, 0.5942, 0.4906, 0.2627, 0.2645, 0.5789, 0.4338, 0.9617, 0.9046, 0.9571, 0.9131, 0.7491, 0.8429, 0.8866, 0.1804, 0.5732, 0.4612, 0.04538, 0.01298, 0.8929, 0.9816, 0.8951, 0.1515, 0.5376, 0.2341, 0.947, 0.9514, 0.7523, 0.8629, 0.5258, 0.8981, 0.9131, 0.9186, 0.8839, 0.9773, 0.9418, 0.8983, 0.8871, 0.05789, 0.003176, 0.5829, 0.5647, 0.9111, 0.9131, 0.958, 0.9627, 0.9857, 0.5912]): _vg.add([_i], _w, 'REPLACE')
_vg = ob_cube.vertex_groups.new(name='toe.L')
for _i, _w in zip([240, 241, 244, 245, 251, 258, 259, 263, 265, 270, 272, 273, 274, 275, 277, 278, 279, 373, 375], [0.8227, 0.7987, 0.7311, 0.7269, 0.02072, 0.952, 0.9682, 0.8481, 0.759, 0.9837, 0.09952, 0.02054, 0.07438, 0.1008, 0.05639, 0.09989, 0.08748, 0.02063, 0.0157]): _vg.add([_i], _w, 'REPLACE')
_vg = ob_cube.vertex_groups.new(name='thigh.R')
for _i, _w in zip([50, 51, 54, 68, 69, 72, 84, 95, 98, 106, 109, 123, 128, 136, 347, 352, 354, 355, 364, 365, 440, 441, 443, 444, 447, 448, 450, 451, 456, 457, 458, 459, 462, 463, 466, 467, 476, 477, 478, 479, 480, 481, 482, 483, 484, 485, 486, 487, 488, 489, 490, 491, 492, 493, 494, 495, 496, 497, 502, 503, 504, 505, 506, 507, 510, 511, 512, 514, 515, 518, 519, 520, 521, 522, 523, 524, 525, 526, 527, 530, 531, 532, 533, 534, 535, 536, 542, 543, 544, 545, 546, 547, 548, 549, 550, 553, 554, 731, 732, 733, 734, 735, 736, 737, 738, 739, 743, 744, 745, 746, 747, 773, 774, 775, 778, 779, 781, 782, 783, 788, 789, 793, 794], [0.0666, 0.1855, 0.05361, 0.01904, 0.07806, 0.1142, 0.007305, 0.06048, 0.01292, 0.02087, 0.03613, 0.2829, 0.09643, 0.01062, 0.089, 0.01615, 0.08846, 0.1998, 0.03489, 0.1224, 0.966, 0.9407, 0.1462, 0.3943, 0.7043, 0.112, 0.6522, 0.1096, 0.0131, 0.1341, 0.3519, 0.7013, 0.2828, 0.0695, 0.0387, 0.2347, 0.9704, 0.9838, 0.871, 0.8735, 0.3439, 0.9439, 0.8733, 0.0341, 0.7167, 0.6728, 0.8322, 0.8597, 0.8177, 0.79, 0.05622, 0.02525, 0.03646, 0.06792, 0.9943, 0.9628, 0.9502, 0.9887, 0.1887, 0.2182, 0.2664, 0.2495, 0.8848, 0.8797, 0.3847, 0.09839, 0.004363, 0.09772, 0.5535, 0.9357, 0.953, 0.9275, 0.8204, 0.799, 0.8388, 0.07072, 0.02448, 0.9881, 0.975, 0.1835, 0.2736, 0.9725, 0.4054, 0.7109, 0.118, 0.5659, 0.8456, 0.9873, 0.9306, 0.7975, 0.8536, 0.05546, 0.0371, 0.9947, 0.9467, 0.2114, 0.2418, 0.9786, 0.9857, 0.9784, 0.9666, 0.9861, 0.9706, 0.9836, 0.9708, 0.01666, 0.02005, 0.04836, 0.01344, 0.04369, 0.04486, 0.05795, 0.1988, 0.04067, 0.0384, 0.07319, 0.1972, 0.5122, 0.5509, 0.002731, 0.008021, 0.07043, 0.2969]): _vg.add([_i], _w, 'REPLACE')
_vg = ob_cube.vertex_groups.new(name='shin.R')
for _i, _w in zip([472, 473, 474, 475, 486, 487, 488, 489, 490, 491, 492, 493, 498, 499, 500, 501, 502, 503, 504, 505, 516, 517, 522, 523, 524, 525, 528, 529, 530, 531, 540, 541, 545, 546, 547, 548, 551, 552, 553, 554, 555, 658, 659, 662, 663, 664, 665, 666, 667, 668, 669, 670, 671, 672, 673, 676, 678, 680, 682, 683, 684, 685, 687, 715, 716, 717, 718, 719, 720, 721, 722, 723, 724, 725, 726, 727, 728, 729, 730, 734, 736, 738, 795, 796, 797, 798, 799, 800, 801, 802, 803, 805, 806, 807, 808, 809, 810, 811], [0.9914, 0.913, 0.9919, 0.9338, 0.1677, 0.1403, 0.1819, 0.2093, 0.9438, 0.9624, 0.9567, 0.932, 0.9989, 0.9986, 0.9989, 0.9988, 0.8113, 0.7817, 0.7334, 0.7504, 0.9935, 0.9107, 0.2006, 0.1611, 0.9292, 0.9628, 0.9987, 0.9987, 0.8165, 0.7262, 0.9842, 0.9787, 0.2019, 0.1463, 0.9445, 0.9564, 0.9989, 0.9987, 0.7886, 0.758, 0.5517, 0.468, 0.8645, 0.4676, 0.8766, 0.02261, 0.1603, 0.009457, 0.1433, 0.75, 0.1356, 0.1414, 0.7863, 0.4756, 0.8811, 0.1507, 0.08592, 0.545, 0.04417, 0.06044, 0.2204, 0.2261, 0.5692, 0.9933, 0.9928, 0.9887, 0.9914, 0.9934, 0.9902, 0.9927, 0.9909, 0.9993, 0.9996, 0.9999, 1.003, 1.006, 0.9997, 1.0, 0.9995, 0.008499, 0.003966, 0.0008183, 0.989, 0.9988, 0.929, 0.9826, 0.4732, 0.4702, 0.136, 0.06031, 0.02523, 0.9993, 1.001, 1.004, 1.001, 0.0178, 0.4599, 0.9763]): _vg.add([_i], _w, 'REPLACE')
_vg = ob_cube.vertex_groups.new(name='foot.R')
for _i, _w in zip([473, 475, 517, 555, 656, 657, 658, 659, 660, 661, 662, 663, 664, 665, 666, 667, 668, 669, 670, 671, 672, 673, 676, 677, 678, 679, 680, 681, 682, 683, 684, 685, 687, 688, 689, 690, 691, 692, 693, 694, 695, 797, 799, 800, 801, 802, 803, 804, 809, 810], [0.08697, 0.06598, 0.08909, 0.4481, 0.2032, 0.2265, 0.5318, 0.1353, 0.2268, 0.2226, 0.5321, 0.1233, 0.9527, 0.8369, 0.9586, 0.8562, 0.2493, 0.8629, 0.8572, 0.2134, 0.5243, 0.1189, 0.8467, 0.9902, 0.9135, 0.1806, 0.4548, 0.1932, 0.9412, 0.9283, 0.7782, 0.7725, 0.4308, 0.8962, 0.8882, 0.9012, 0.8933, 0.9472, 0.9717, 0.8916, 0.8921, 0.07087, 0.5264, 0.5283, 0.8608, 0.9025, 0.945, 0.9441, 0.953, 0.5392]): _vg.add([_i], _w, 'REPLACE')
_vg = ob_cube.vertex_groups.new(name='toe.R')
for _i, _w in zip([656, 657, 660, 661, 674, 675, 679, 681, 686, 688, 689, 690, 691, 692, 693, 694, 695, 802, 804], [0.7961, 0.7719, 0.7728, 0.7765, 0.9789, 0.9766, 0.8187, 0.8062, 0.9898, 0.1008, 0.1021, 0.08809, 0.1064, 0.05008, 0.006112, 0.1063, 0.1108, 0.02442, 0.05084]): _vg.add([_i], _w, 'REPLACE')
_m = ob_cube.modifiers.new('Armature', 'ARMATURE')
_m.object = ob_metarig

# ---- collection membership
scene.collection.objects.link(ob_metarig)
scene.collection.objects.link(ob_cube)

# ---- scene / render settings (as saved in the file)
scene.frame_start = 1; scene.frame_end = 250; scene.frame_set(3)
scene.render.engine = 'BLENDER_EEVEE_NEXT'
scene.render.resolution_percentage = 50
scene.render.dither_intensity = 0.0
scene.cycles.use_denoising = False
scene.cycles.samples = 128
scene.cycles.sampling_pattern = 'TABULATED_SOBOL'
scene.cycles.light_sampling_threshold = 0.0
scene.cycles.use_adaptive_sampling = False
scene.cycles.use_light_tree = False
scene.cycles.blur_glossy = 0.0
scene.cycles.sample_clamp_indirect = 0.0
scene.view_settings.view_transform = 'Standard'
bpy.context.view_layer.update()

# ---- added for rendering (the .blend has no active camera and no usable light): camera, sun
cam_auto = bpy.data.cameras.new('AutoCamera')
cam_auto.lens = 50.0
cam_auto.sensor_width = 36.0
cam_auto.clip_end = 1000.0
ob_auto_camera = bpy.data.objects.new('AutoCamera', cam_auto)
scene.collection.objects.link(ob_auto_camera)
ob_auto_camera.location = (18.2685, -21.7911, 21.2848)
ob_auto_camera.rotation_euler = (1.09748, -7.21219e-08, 0.694738)
scene.camera = ob_auto_camera
light_auto_sun = bpy.data.lights.new('AutoSun', 'SUN')
light_auto_sun.energy = 3.0
light_auto_sun.angle = 0.0523599
ob_auto_sun = bpy.data.objects.new('AutoSun', light_auto_sun)
scene.collection.objects.link(ob_auto_sun)
ob_auto_sun.rotation_euler = (0.872665, 0.174533, 0.523599)
bpy.context.view_layer.update()

